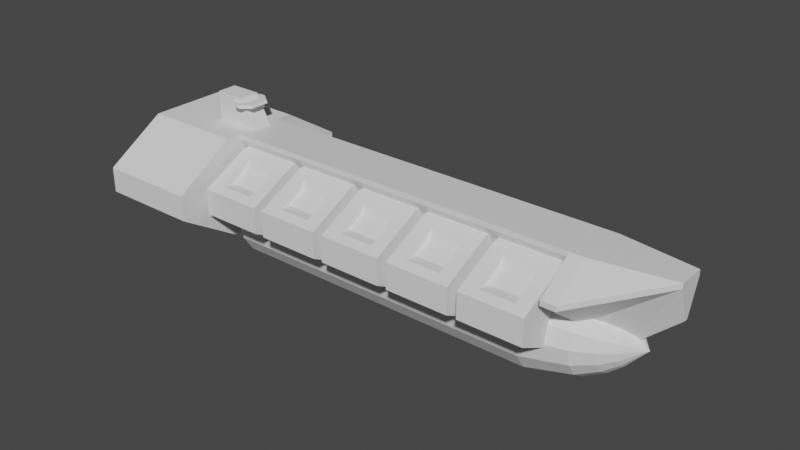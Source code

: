 # Source: civfrigcargo.blend  (saved by Blender 2.91.10; exported with 4.5.12 LTS)
import bpy
from mathutils import Matrix  # noqa: F401  (used for matrix-valued properties, if any)

bpy.ops.wm.read_factory_settings(use_empty=True)
scene = bpy.context.scene
scene.name = 'Scene'

# ---- collections
col_collection = bpy.data.collections.new('Collection'); scene.collection.children.link(col_collection)

# ---- materials (node trees are filled in below, after node groups)
mat_material = bpy.data.materials.new('Material')
mat_material.alpha_threshold = 0.0
mat_material.use_transparent_shadow = False
mat_material.line_color = (0.0, 0.0, 0.0, 1.0)

# ---- material node trees
mat_material.use_nodes = True; mat_material.node_tree.nodes.clear()
_N = mat_material.node_tree.nodes; _L = mat_material.node_tree.links
n0 = _N.new('ShaderNodeOutputMaterial'); n0.name = 'Material Output'; n0.location = (300, 300)
n1 = _N.new('ShaderNodeBsdfPrincipled'); n1.name = 'Principled BSDF'; n1.location = (10, 300)
n1.distribution = 'GGX'
n1.subsurface_method = 'BURLEY'
n1.inputs[2].default_value = 0.4
n1.inputs[3].default_value = 1.45
n1.inputs[27].default_value = (0.0, 0.0, 0.0, 1.0)
n1.inputs[28].default_value = 1.0
_L.new(n1.outputs[0], n0.inputs[0])
n0.is_active_output = True

# ---- world
world_world = bpy.data.worlds.new('World'); scene.world = world_world
world_world.use_nodes = True; world_world.node_tree.nodes.clear()
_N = world_world.node_tree.nodes; _L = world_world.node_tree.links
n0 = _N.new('ShaderNodeOutputWorld'); n0.name = 'World Output'; n0.location = (300, 300)
n1 = _N.new('ShaderNodeBackground'); n1.name = 'Background'; n1.location = (10, 300)
n1.inputs[0].default_value = (0.05088, 0.05088, 0.05088, 1.0)
_L.new(n1.outputs[0], n0.inputs[0])
n0.is_active_output = True
world_world.color = (0.05088, 0.05088, 0.05088)
world_world.use_sun_shadow = False
world_world.sun_shadow_jitter_overblur = 0.0

# ---- meshes
me_cube = bpy.data.meshes.new('Cube')
me_cube.from_pydata([(7.881, 1.0, 2.0), (7.881, -1.0, 2.0), (-7.119, 1.0, 2.0), (-7.119, 1.0, 1.8), (-7.119, -1.0, 2.0), (-7.119, -1.0, 1.8), (-7.119, 0.4, 0.6793), (-7.119, -0.4, 0.6793), (7.319, 1.0, 1.8), (7.319, -1.0, 2.0), (7.319, -1.0, 1.8), (7.319, 1.0, 2.0), (7.319, 0.4, 0.6793), (7.319, -0.4, 0.6793), (7.881, 2.5, 1.0), (7.881, 2.5, 0.8), (7.881, -2.5, 1.0), (7.881, -2.5, 0.8), (7.319, -2.5, 0.8), (7.319, 2.5, 1.0), (7.319, -1.0, -0.3207), (7.881, -1.0, -0.3207), (7.881, 1.0, -0.3207), (7.319, 2.5, 0.8), (7.319, -2.5, 1.0), (7.319, 1.0, -0.3207), (10.84, 0.5341, 2.0), (10.84, 0.5341, 1.8), (10.84, -0.5341, 1.8), (10.84, -0.5341, 2.0), (8.489, -0.25, -1.093), (9.052, -0.125, -1.093), (9.052, 0.125, -1.093), (8.489, 0.25, -1.093), (10.84, -0.06676, 0.5044), (10.84, 0.06676, 0.5044)], [], [(11, 2, 4, 9), (10, 9, 4, 5), (5, 4, 2, 3), (8, 11, 19, 23), (1, 9, 24, 16), (10, 5, 7, 13), (5, 3, 6, 7), (13, 12, 25, 20), (6, 12, 13, 7), (3, 2, 11, 8), (3, 8, 12, 6), (11, 0, 14, 19), (0, 11, 9, 1), (23, 15, 22, 25), (23, 19, 14, 15), (22, 27, 35, 32), (17, 18, 20, 21), (17, 16, 24, 18), (12, 8, 23, 25), (17, 21, 28), (10, 13, 20, 18), (9, 10, 18, 24), (15, 14, 26, 27), (16, 29, 1), (0, 26, 14), (27, 22, 15), (27, 26, 29, 28), (28, 29, 16, 17), (1, 29, 26, 0), (28, 21, 31, 34), (33, 32, 31, 30), (34, 31, 32, 35), (20, 25, 33, 30), (27, 28, 34, 35), (25, 22, 32, 33), (21, 20, 30, 31)])
_uv = me_cube.uv_layers.new(name='UVMap')
_uv.uv.foreach_set('vector', [0.1387, 0.0002164, 0.1387, 0.9997, 0.0002166, 0.9997, 0.0002164, 0.0002165, 0.3875, 0.0002792, 0.4049, 0.000342, 0.4049, 0.9998, 0.3875, 0.9997, 0.8916, 0.5467, 0.9056, 0.5467, 0.9056, 0.6864, 0.8916, 0.6864, 0.5421, 0.5109, 0.5362, 0.4983, 0.6607, 0.5172, 0.6666, 0.5299, 0.4113, 0.4363, 0.4054, 0.3974, 0.5299, 0.3785, 0.5358, 0.4173, 0.3875, 0.0002792, 0.3875, 0.9997, 0.2995, 0.9997, 0.2995, 0.0002792, 0.8916, 0.5467, 0.8916, 0.6864, 0.8133, 0.6444, 0.8133, 0.5886, 0.4054, 0.6876, 0.4422, 0.6456, 0.5223, 0.66, 0.4303, 0.7651, 0.2441, 0.9997, 0.2441, 0.0002792, 0.2995, 0.0002792, 0.2995, 0.9997, 0.1561, 0.9997, 0.1387, 0.9997, 0.1387, 0.0002164, 0.1561, 0.0002792, 0.1561, 0.9997, 0.1561, 0.0002792, 0.2441, 0.0002792, 0.2441, 0.9997, 0.5362, 0.4983, 0.5421, 0.4594, 0.6666, 0.4784, 0.6607, 0.5172, 0.4514, 0.2082, 0.4064, 0.2085, 0.4054, 0.04864, 0.4503, 0.04835, 0.7997, 0.2506, 0.8003, 0.289, 0.6732, 0.31, 0.667, 0.2677, 0.7997, 0.2506, 0.8149, 0.2507, 0.8136, 0.2909, 0.8003, 0.289, 0.9338, 0.2501, 0.7032, 0.1693, 0.7832, 0.1288, 0.9232, 0.1341, 0.799, 0.8065, 0.7986, 0.8451, 0.667, 0.8283, 0.6721, 0.7888, 0.799, 0.8065, 0.8127, 0.8049, 0.8129, 0.845, 0.7986, 0.8451, 0.5373, 0.5996, 0.5421, 0.5109, 0.6666, 0.5299, 0.6048, 0.6451, 0.799, 0.8065, 0.6721, 0.7888, 0.7994, 0.5504, 0.4113, 0.3848, 0.4064, 0.2961, 0.474, 0.2506, 0.5358, 0.3658, 0.4054, 0.3974, 0.4113, 0.3848, 0.5358, 0.3658, 0.5299, 0.3785, 0.8003, 0.289, 0.8136, 0.2909, 0.8149, 0.5462, 0.8015, 0.5425, 0.5358, 0.4173, 0.4157, 0.6451, 0.4113, 0.4363, 0.5421, 0.4594, 0.5465, 0.2506, 0.6666, 0.4784, 0.8015, 0.5425, 0.6732, 0.31, 0.8003, 0.289, 0.7032, 0.1693, 0.6872, 0.1694, 0.6867, 0.08404, 0.7027, 0.08394, 0.7994, 0.5504, 0.8129, 0.5467, 0.8127, 0.8049, 0.799, 0.8065, 0.4503, 0.04835, 0.6867, 0.08404, 0.6872, 0.1694, 0.4514, 0.2082, 0.7027, 0.08394, 0.9338, 0.0002164, 0.9233, 0.1177, 0.7838, 0.1208, 0.5615, 0.7639, 0.5853, 0.7964, 0.5738, 0.8095, 0.5385, 0.7902, 0.7838, 0.1208, 0.9233, 0.1177, 0.9232, 0.1341, 0.7832, 0.1288, 0.4303, 0.7651, 0.5223, 0.66, 0.5615, 0.7639, 0.5385, 0.7902, 0.7032, 0.1693, 0.7027, 0.08394, 0.7838, 0.1208, 0.7832, 0.1288, 0.5578, 0.6529, 0.5853, 0.6809, 0.5853, 0.7964, 0.5615, 0.7639, 0.4594, 0.8248, 0.428, 0.8012, 0.5385, 0.7902, 0.5738, 0.8095])
me_cube.materials.append(mat_material)
me_cube.use_remesh_preserve_volume = False
me_cube.use_remesh_preserve_attributes = False
me_cube.use_mirror_vertex_groups = False
me_cube.update()
me_cube_001 = bpy.data.meshes.new('Cube.001')
me_cube_001.from_pydata([(-11.12, -1.609, -2.0), (-11.12, -4.0, -0.5), (-11.12, -4.0, 0.5), (-11.12, -1.609, 2.0), (-11.12, 4.0, -0.5), (-11.12, 1.609, -2.0), (-11.12, 1.609, 2.0), (-11.12, 4.0, 0.5), (-7.119, -4.0, -0.5), (-7.119, -1.609, -2.0), (-7.119, -1.609, 2.0), (-7.119, -4.0, 0.5), (-7.119, 1.609, -2.0), (-7.119, 4.0, -0.5), (-7.119, 4.0, 0.5), (-7.119, 1.609, 2.0)], [], [(8, 11, 2, 1), (12, 13, 14, 15, 10, 11, 8, 9), (15, 6, 3, 10), (0, 1, 2, 3, 6, 7, 4, 5), (4, 7, 14, 13), (12, 5, 4, 13), (6, 15, 14, 7), (0, 9, 8, 1), (10, 3, 2, 11), (5, 12, 9, 0)])
_uv = me_cube_001.uv_layers.new(name='UVMap')
_uv.uv.foreach_set('vector', [0.6715, 0.2153, 0.7138, 0.2153, 0.7138, 0.3842, 0.6715, 0.3842, 0.8583, 7.745e-05, 0.9775, 7.741e-05, 0.9999, 0.03585, 0.948, 0.1432, 0.833, 0.2153, 0.7138, 0.2153, 0.6913, 0.1796, 0.7432, 0.07225, 0.1359, 0.2153, 0.1359, 0.3842, 7.741e-05, 0.3842, 7.741e-05, 0.2153, 0.7432, 0.5273, 0.6913, 0.42, 0.7138, 0.3842, 0.833, 0.3842, 0.948, 0.4564, 0.9999, 0.5637, 0.9775, 0.5995, 0.8583, 0.5995, 0.2973, 0.3842, 0.2551, 0.3842, 0.2551, 0.2153, 0.2973, 0.2153, 0.4165, 0.2153, 0.4165, 0.3842, 0.2973, 0.3842, 0.2973, 0.2153, 0.1359, 0.3842, 0.1359, 0.2153, 0.2551, 0.2153, 0.2551, 0.3842, 0.5524, 0.3842, 0.5524, 0.2153, 0.6715, 0.2153, 0.6715, 0.3842, 0.833, 0.2153, 0.833, 0.3842, 0.7138, 0.3842, 0.7138, 0.2153, 0.4165, 0.3842, 0.4165, 0.2153, 0.5524, 0.2153, 0.5524, 0.3842])
me_cube_001.use_remesh_fix_poles = True
me_cube_001.use_remesh_preserve_attributes = False
me_cube_001.use_mirror_vertex_groups = False
me_cube_001.update()
me_cube_002 = bpy.data.meshes.new('Cube.002')
me_cube_002.from_pydata([(-8.809, -0.4, 1.764), (-8.809, -0.4, 3.142), (-8.809, 0.4, 1.764), (-8.809, 0.4, 3.142), (-6.809, -0.4, 1.764), (-7.568, -0.4, 3.142), (-6.809, 0.4, 1.764), (-7.568, 0.4, 3.142), (-8.809, -0.4, 2.969), (-8.809, 0.4, 2.969), (-7.473, 0.4, 2.969), (-7.473, -0.4, 2.969), (-8.809, 0.4, 2.854), (-7.41, 0.4, 2.854), (-7.41, -0.4, 2.854), (-8.809, -0.4, 2.854), (-7.594, 0.4, 1.764), (-8.055, 0.4, 3.142), (-7.594, -0.4, 1.764), (-8.055, -0.4, 3.142), (-7.997, -0.4, 2.969), (-7.997, 0.4, 2.969), (-7.959, 0.4, 2.854), (-7.959, -0.4, 2.854), (-7.692, 0.7, 2.969), (-7.473, 0.7, 2.969), (-7.41, 0.7, 2.854), (-7.654, 0.7, 2.854), (-7.073, 0.4, 2.969), (-7.01, 0.4, 2.854), (-7.473, -0.7, 2.969), (-7.41, -0.7, 2.854), (-7.073, -0.4, 2.969), (-7.01, -0.4, 2.854), (-7.692, -0.7, 2.969), (-7.654, -0.7, 2.854)], [], [(8, 1, 3, 9), (21, 17, 7, 10), (10, 7, 5, 11), (20, 19, 1, 8), (16, 6, 4, 18), (17, 3, 1, 19), (23, 20, 8, 15), (14, 13, 29, 33), (10, 28, 25), (15, 8, 9, 12), (0, 15, 12, 2), (16, 22, 13, 6), (6, 13, 14, 4), (18, 23, 15, 0), (29, 28, 32, 33), (11, 20, 34, 30), (22, 21, 24, 27), (10, 11, 32, 28), (4, 14, 23, 18), (2, 12, 22, 16), (12, 9, 21, 22), (14, 33, 31), (7, 17, 19, 5), (2, 16, 18, 0), (11, 5, 19, 20), (9, 3, 17, 21), (27, 24, 25, 26), (26, 25, 28, 29), (21, 10, 25, 24), (13, 22, 27, 26), (29, 13, 26), (30, 31, 33, 32), (31, 30, 34, 35), (20, 23, 35, 34), (32, 11, 30), (23, 14, 31, 35)])
_uv = me_cube_002.uv_layers.new(name='UVMap')
_uv.uv.foreach_set('vector', [0.5937, 0.0, 0.625, 0.0, 0.625, 0.25, 0.5937, 0.25, 0.5937, 0.4019, 0.625, 0.4019, 0.625, 0.5, 0.5937, 0.5, 0.5937, 0.5, 0.625, 0.5, 0.625, 0.75, 0.5937, 0.75, 0.5937, 0.8481, 0.625, 0.8481, 0.625, 1.0, 0.5937, 1.0, 0.2769, 0.5, 0.375, 0.5, 0.375, 0.75, 0.2769, 0.75, 0.7231, 0.5, 0.875, 0.5, 0.875, 0.75, 0.7231, 0.75, 0.5729, 0.8481, 0.5937, 0.8481, 0.5937, 1.0, 0.5729, 1.0, 0.5729, 0.75, 0.5729, 0.5, 0.5729, 0.5, 0.5729, 0.75, 0.5937, 0.5, 0.5937, 0.5, 0.5937, 0.5, 0.5729, 0.0, 0.5937, 0.0, 0.5937, 0.25, 0.5729, 0.25, 0.375, 0.0, 0.5729, 0.0, 0.5729, 0.25, 0.375, 0.25, 0.375, 0.4019, 0.5729, 0.4019, 0.5729, 0.5, 0.375, 0.5, 0.375, 0.5, 0.5729, 0.5, 0.5729, 0.75, 0.375, 0.75, 0.375, 0.8481, 0.5729, 0.8481, 0.5729, 1.0, 0.375, 1.0, 0.5729, 0.5, 0.5937, 0.5, 0.5937, 0.75, 0.5729, 0.75, 0.5937, 0.75, 0.5937, 0.8481, 0.5937, 0.8481, 0.5937, 0.75, 0.5729, 0.4019, 0.5937, 0.4019, 0.5937, 0.4019, 0.5729, 0.4019, 0.5937, 0.5, 0.5937, 0.75, 0.5937, 0.75, 0.5937, 0.5, 0.375, 0.75, 0.5729, 0.75, 0.5729, 0.8481, 0.375, 0.8481, 0.375, 0.25, 0.5729, 0.25, 0.5729, 0.4019, 0.375, 0.4019, 0.5729, 0.25, 0.5937, 0.25, 0.5937, 0.4019, 0.5729, 0.4019, 0.5729, 0.75, 0.5729, 0.75, 0.5729, 0.75, 0.625, 0.5, 0.7231, 0.5, 0.7231, 0.75, 0.625, 0.75, 0.125, 0.5, 0.2769, 0.5, 0.2769, 0.75, 0.125, 0.75, 0.5937, 0.75, 0.625, 0.75, 0.625, 0.8481, 0.5937, 0.8481, 0.5937, 0.25, 0.625, 0.25, 0.625, 0.4019, 0.5937, 0.4019, 0.5729, 0.4019, 0.5937, 0.4019, 0.5937, 0.5, 0.5729, 0.5, 0.5729, 0.5, 0.5937, 0.5, 0.5937, 0.5, 0.5729, 0.5, 0.5937, 0.4019, 0.5937, 0.5, 0.5937, 0.5, 0.5937, 0.4019, 0.5729, 0.5, 0.5729, 0.4019, 0.5729, 0.4019, 0.5729, 0.5, 0.5729, 0.5, 0.5729, 0.5, 0.5729, 0.5, 0.5937, 0.75, 0.5729, 0.75, 0.5729, 0.75, 0.5937, 0.75, 0.5729, 0.75, 0.5937, 0.75, 0.5937, 0.8481, 0.5729, 0.8481, 0.5937, 0.8481, 0.5729, 0.8481, 0.5729, 0.8481, 0.5937, 0.8481, 0.5937, 0.75, 0.5937, 0.75, 0.5937, 0.75, 0.5729, 0.8481, 0.5729, 0.75, 0.5729, 0.75, 0.5729, 0.8481])
me_cube_002.use_remesh_fix_poles = True
me_cube_002.use_remesh_preserve_attributes = False
me_cube_002.use_mirror_vertex_groups = False
me_cube_002.update()
me_cube_003 = bpy.data.meshes.new('Cube.003')
me_cube_003.from_pydata([(-6.869, -1.026, -1.5), (-6.869, -3.0, -0.5128), (-6.869, -3.0, 0.5128), (-6.869, -1.026, 1.5), (-6.869, 3.0, -0.5128), (-6.869, 1.026, -1.5), (-6.869, 1.026, 1.5), (-6.869, 3.0, 0.5128), (-4.369, -3.0, -0.5128), (-4.369, -1.026, -1.5), (-4.369, -1.026, 1.5), (-4.369, -3.0, 0.5128), (-4.369, 1.026, -1.5), (-4.369, 3.0, -0.5128), (-4.369, 3.0, 0.5128), (-4.369, 1.026, 1.5), (-4.924, 1.026, -1.5), (-6.313, 1.026, -1.5), (-6.313, 3.0, -0.5128), (-4.924, 3.0, -0.5128), (-6.313, 1.026, 1.5), (-4.924, 1.026, 1.5), (-4.924, 3.0, 0.5128), (-6.313, 3.0, 0.5128), (-6.313, -1.026, -1.5), (-4.924, -1.026, -1.5), (-4.924, -3.0, -0.5128), (-6.313, -3.0, -0.5128), (-4.924, -1.026, 1.5), (-6.313, -1.026, 1.5), (-6.313, -3.0, 0.5128), (-4.924, -3.0, 0.5128), (-4.369, -2.671, 0.6773), (-4.369, -1.355, 1.335), (-6.869, -1.355, 1.335), (-6.869, -2.671, 0.6773), (-4.924, -1.355, 1.335), (-4.924, -2.671, 0.6773), (-6.313, -1.355, 1.335), (-6.313, -2.671, 0.6773), (-6.869, -2.671, -0.6773), (-6.869, -1.355, -1.335), (-4.369, -1.355, -1.335), (-4.369, -2.671, -0.6773), (-6.313, -1.355, -1.335), (-6.313, -2.671, -0.6773), (-4.924, -1.355, -1.335), (-4.924, -2.671, -0.6773), (-6.869, 2.671, 0.6773), (-6.869, 1.355, 1.335), (-4.369, 1.355, 1.335), (-4.369, 2.671, 0.6773), (-6.313, 1.355, 1.335), (-6.313, 2.671, 0.6773), (-4.924, 1.355, 1.335), (-4.924, 2.671, 0.6773), (-4.369, 2.671, -0.6773), (-4.369, 1.355, -1.335), (-6.869, 1.355, -1.335), (-6.869, 2.671, -0.6773), (-4.924, 1.355, -1.335), (-4.924, 2.671, -0.6773), (-6.313, 1.355, -1.335), (-6.313, 2.671, -0.6773), (-4.924, 2.218, 0.6243), (-4.924, 1.584, 0.9412), (-6.313, 2.218, 0.6243), (-6.313, 1.584, 0.9412), (-6.313, -2.218, 0.6243), (-6.313, -1.584, 0.9412), (-4.924, -2.218, 0.6243), (-4.924, -1.584, 0.9412), (-4.924, -2.218, -0.6243), (-4.924, -1.584, -0.9412), (-6.313, -2.218, -0.6243), (-6.313, -1.584, -0.9412), (-6.313, 2.218, -0.6243), (-6.313, 1.584, -0.9412), (-4.924, 2.218, -0.6243), (-4.924, 1.584, -0.9412), (-3.994, -1.026, -1.5), (-3.994, -3.0, -0.5128), (-3.994, -3.0, 0.5128), (-3.994, -1.026, 1.5), (-3.994, 3.0, -0.5128), (-3.994, 1.026, -1.5), (-3.994, 1.026, 1.5), (-3.994, 3.0, 0.5128), (-1.494, -3.0, -0.5128), (-1.494, -1.026, -1.5), (-1.494, -1.026, 1.5), (-1.494, -3.0, 0.5128), (-1.494, 1.026, -1.5), (-1.494, 3.0, -0.5128), (-1.494, 3.0, 0.5128), (-1.494, 1.026, 1.5), (-2.049, 1.026, -1.5), (-3.438, 1.026, -1.5), (-3.438, 3.0, -0.5128), (-2.049, 3.0, -0.5128), (-3.438, 1.026, 1.5), (-2.049, 1.026, 1.5), (-2.049, 3.0, 0.5128), (-3.438, 3.0, 0.5128), (-3.438, -1.026, -1.5), (-2.049, -1.026, -1.5), (-2.049, -3.0, -0.5128), (-3.438, -3.0, -0.5128), (-2.049, -1.026, 1.5), (-3.438, -1.026, 1.5), (-3.438, -3.0, 0.5128), (-2.049, -3.0, 0.5128), (-1.494, -2.671, 0.6773), (-1.494, -1.355, 1.335), (-3.994, -1.355, 1.335), (-3.994, -2.671, 0.6773), (-2.049, -1.355, 1.335), (-2.049, -2.671, 0.6773), (-3.438, -1.355, 1.335), (-3.438, -2.671, 0.6773), (-3.994, -2.671, -0.6773), (-3.994, -1.355, -1.335), (-1.494, -1.355, -1.335), (-1.494, -2.671, -0.6773), (-3.438, -1.355, -1.335), (-3.438, -2.671, -0.6773), (-2.049, -1.355, -1.335), (-2.049, -2.671, -0.6773), (-3.994, 2.671, 0.6773), (-3.994, 1.355, 1.335), (-1.494, 1.355, 1.335), (-1.494, 2.671, 0.6773), (-3.438, 1.355, 1.335), (-3.438, 2.671, 0.6773), (-2.049, 1.355, 1.335), (-2.049, 2.671, 0.6773), (-1.494, 2.671, -0.6773), (-1.494, 1.355, -1.335), (-3.994, 1.355, -1.335), (-3.994, 2.671, -0.6773), (-2.049, 1.355, -1.335), (-2.049, 2.671, -0.6773), (-3.438, 1.355, -1.335), (-3.438, 2.671, -0.6773), (-2.049, 2.218, 0.6243), (-2.049, 1.584, 0.9412), (-3.438, 2.218, 0.6243), (-3.438, 1.584, 0.9412), (-3.438, -2.218, 0.6243), (-3.438, -1.584, 0.9412), (-2.049, -2.218, 0.6243), (-2.049, -1.584, 0.9412), (-2.049, -2.218, -0.6243), (-2.049, -1.584, -0.9412), (-3.438, -2.218, -0.6243), (-3.438, -1.584, -0.9412), (-3.438, 2.218, -0.6243), (-3.438, 1.584, -0.9412), (-2.049, 2.218, -0.6243), (-2.049, 1.584, -0.9412), (-1.119, -1.026, -1.5), (-1.119, -3.0, -0.5128), (-1.119, -3.0, 0.5128), (-1.119, -1.026, 1.5), (-1.119, 3.0, -0.5128), (-1.119, 1.026, -1.5), (-1.119, 1.026, 1.5), (-1.119, 3.0, 0.5128), (1.381, -3.0, -0.5128), (1.381, -1.026, -1.5), (1.381, -1.026, 1.5), (1.381, -3.0, 0.5128), (1.381, 1.026, -1.5), (1.381, 3.0, -0.5128), (1.381, 3.0, 0.5128), (1.381, 1.026, 1.5), (0.8258, 1.026, -1.5), (-0.563, 1.026, -1.5), (-0.563, 3.0, -0.5128), (0.8258, 3.0, -0.5128), (-0.563, 1.026, 1.5), (0.8258, 1.026, 1.5), (0.8258, 3.0, 0.5128), (-0.563, 3.0, 0.5128), (-0.563, -1.026, -1.5), (0.8258, -1.026, -1.5), (0.8258, -3.0, -0.5128), (-0.563, -3.0, -0.5128), (0.8258, -1.026, 1.5), (-0.563, -1.026, 1.5), (-0.563, -3.0, 0.5128), (0.8258, -3.0, 0.5128), (1.381, -2.671, 0.6773), (1.381, -1.355, 1.335), (-1.119, -1.355, 1.335), (-1.119, -2.671, 0.6773), (0.8258, -1.355, 1.335), (0.8258, -2.671, 0.6773), (-0.563, -1.355, 1.335), (-0.563, -2.671, 0.6773), (-1.119, -2.671, -0.6773), (-1.119, -1.355, -1.335), (1.381, -1.355, -1.335), (1.381, -2.671, -0.6773), (-0.563, -1.355, -1.335), (-0.563, -2.671, -0.6773), (0.8258, -1.355, -1.335), (0.8258, -2.671, -0.6773), (-1.119, 2.671, 0.6773), (-1.119, 1.355, 1.335), (1.381, 1.355, 1.335), (1.381, 2.671, 0.6773), (-0.563, 1.355, 1.335), (-0.563, 2.671, 0.6773), (0.8258, 1.355, 1.335), (0.8258, 2.671, 0.6773), (1.381, 2.671, -0.6773), (1.381, 1.355, -1.335), (-1.119, 1.355, -1.335), (-1.119, 2.671, -0.6773), (0.8258, 1.355, -1.335), (0.8258, 2.671, -0.6773), (-0.563, 1.355, -1.335), (-0.563, 2.671, -0.6773), (0.8258, 2.218, 0.6243), (0.8258, 1.584, 0.9412), (-0.563, 2.218, 0.6243), (-0.563, 1.584, 0.9412), (-0.563, -2.218, 0.6243), (-0.563, -1.584, 0.9412), (0.8258, -2.218, 0.6243), (0.8258, -1.584, 0.9412), (0.8258, -2.218, -0.6243), (0.8258, -1.584, -0.9412), (-0.563, -2.218, -0.6243), (-0.563, -1.584, -0.9412), (-0.563, 2.218, -0.6243), (-0.563, 1.584, -0.9412), (0.8258, 2.218, -0.6243), (0.8258, 1.584, -0.9412), (1.756, -1.026, -1.5), (1.756, -3.0, -0.5128), (1.756, -3.0, 0.5128), (1.756, -1.026, 1.5), (1.756, 3.0, -0.5128), (1.756, 1.026, -1.5), (1.756, 1.026, 1.5), (1.756, 3.0, 0.5128), (4.256, -3.0, -0.5128), (4.256, -1.026, -1.5), (4.256, -1.026, 1.5), (4.256, -3.0, 0.5128), (4.256, 1.026, -1.5), (4.256, 3.0, -0.5128), (4.256, 3.0, 0.5128), (4.256, 1.026, 1.5), (3.701, 1.026, -1.5), (2.312, 1.026, -1.5), (2.312, 3.0, -0.5128), (3.701, 3.0, -0.5128), (2.312, 1.026, 1.5), (3.701, 1.026, 1.5), (3.701, 3.0, 0.5128), (2.312, 3.0, 0.5128), (2.312, -1.026, -1.5), (3.701, -1.026, -1.5), (3.701, -3.0, -0.5128), (2.312, -3.0, -0.5128), (3.701, -1.026, 1.5), (2.312, -1.026, 1.5), (2.312, -3.0, 0.5128), (3.701, -3.0, 0.5128), (4.256, -2.671, 0.6773), (4.256, -1.355, 1.335), (1.756, -1.355, 1.335), (1.756, -2.671, 0.6773), (3.701, -1.355, 1.335), (3.701, -2.671, 0.6773), (2.312, -1.355, 1.335), (2.312, -2.671, 0.6773), (1.756, -2.671, -0.6773), (1.756, -1.355, -1.335), (4.256, -1.355, -1.335), (4.256, -2.671, -0.6773), (2.312, -1.355, -1.335), (2.312, -2.671, -0.6773), (3.701, -1.355, -1.335), (3.701, -2.671, -0.6773), (1.756, 2.671, 0.6773), (1.756, 1.355, 1.335), (4.256, 1.355, 1.335), (4.256, 2.671, 0.6773), (2.312, 1.355, 1.335), (2.312, 2.671, 0.6773), (3.701, 1.355, 1.335), (3.701, 2.671, 0.6773), (4.256, 2.671, -0.6773), (4.256, 1.355, -1.335), (1.756, 1.355, -1.335), (1.756, 2.671, -0.6773), (3.701, 1.355, -1.335), (3.701, 2.671, -0.6773), (2.312, 1.355, -1.335), (2.312, 2.671, -0.6773), (3.701, 2.218, 0.6243), (3.701, 1.584, 0.9412), (2.312, 2.218, 0.6243), (2.312, 1.584, 0.9412), (2.312, -2.218, 0.6243), (2.312, -1.584, 0.9412), (3.701, -2.218, 0.6243), (3.701, -1.584, 0.9412), (3.701, -2.218, -0.6243), (3.701, -1.584, -0.9412), (2.312, -2.218, -0.6243), (2.312, -1.584, -0.9412), (2.312, 2.218, -0.6243), (2.312, 1.584, -0.9412), (3.701, 2.218, -0.6243), (3.701, 1.584, -0.9412), (4.631, -1.026, -1.5), (4.631, -3.0, -0.5128), (4.631, -3.0, 0.5128), (4.631, -1.026, 1.5), (4.631, 3.0, -0.5128), (4.631, 1.026, -1.5), (4.631, 1.026, 1.5), (4.631, 3.0, 0.5128), (7.131, -3.0, -0.5128), (7.131, -1.026, -1.5), (7.131, -1.026, 1.5), (7.131, -3.0, 0.5128), (7.131, 1.026, -1.5), (7.131, 3.0, -0.5128), (7.131, 3.0, 0.5128), (7.131, 1.026, 1.5), (6.576, 1.026, -1.5), (5.187, 1.026, -1.5), (5.187, 3.0, -0.5128), (6.576, 3.0, -0.5128), (5.187, 1.026, 1.5), (6.576, 1.026, 1.5), (6.576, 3.0, 0.5128), (5.187, 3.0, 0.5128), (5.187, -1.026, -1.5), (6.576, -1.026, -1.5), (6.576, -3.0, -0.5128), (5.187, -3.0, -0.5128), (6.576, -1.026, 1.5), (5.187, -1.026, 1.5), (5.187, -3.0, 0.5128), (6.576, -3.0, 0.5128), (7.131, -2.671, 0.6773), (7.131, -1.355, 1.335), (4.631, -1.355, 1.335), (4.631, -2.671, 0.6773), (6.576, -1.355, 1.335), (6.576, -2.671, 0.6773), (5.187, -1.355, 1.335), (5.187, -2.671, 0.6773), (4.631, -2.671, -0.6773), (4.631, -1.355, -1.335), (7.131, -1.355, -1.335), (7.131, -2.671, -0.6773), (5.187, -1.355, -1.335), (5.187, -2.671, -0.6773), (6.576, -1.355, -1.335), (6.576, -2.671, -0.6773), (4.631, 2.671, 0.6773), (4.631, 1.355, 1.335), (7.131, 1.355, 1.335), (7.131, 2.671, 0.6773), (5.187, 1.355, 1.335), (5.187, 2.671, 0.6773), (6.576, 1.355, 1.335), (6.576, 2.671, 0.6773), (7.131, 2.671, -0.6773), (7.131, 1.355, -1.335), (4.631, 1.355, -1.335), (4.631, 2.671, -0.6773), (6.576, 1.355, -1.335), (6.576, 2.671, -0.6773), (5.187, 1.355, -1.335), (5.187, 2.671, -0.6773), (6.576, 2.218, 0.6243), (6.576, 1.584, 0.9412), (5.187, 2.218, 0.6243), (5.187, 1.584, 0.9412), (5.187, -2.218, 0.6243), (5.187, -1.584, 0.9412), (6.576, -2.218, 0.6243), (6.576, -1.584, 0.9412), (6.576, -2.218, -0.6243), (6.576, -1.584, -0.9412), (5.187, -2.218, -0.6243), (5.187, -1.584, -0.9412), (5.187, 2.218, -0.6243), (5.187, 1.584, -0.9412), (6.576, 2.218, -0.6243), (6.576, 1.584, -0.9412)], [], [(27, 30, 2, 1), (12, 57, 56, 13, 14, 51, 50, 15, 10, 33, 32, 11, 8, 43, 42, 9), (20, 6, 3, 29), (0, 41, 40, 1, 2, 35, 34, 3, 6, 49, 48, 7, 4, 59, 58, 5), (19, 22, 14, 13), (63, 59, 4, 18), (55, 51, 14, 22), (47, 43, 8, 26), (39, 35, 2, 30), (16, 12, 9, 25), (5, 17, 24, 0), (17, 16, 25, 24), (32, 37, 31, 11), (37, 39, 30, 31), (40, 45, 27, 1), (45, 47, 26, 27), (48, 53, 23, 7), (53, 55, 22, 23), (56, 61, 19, 13), (61, 63, 18, 19), (4, 7, 23, 18), (18, 23, 22, 19), (15, 21, 28, 10), (21, 20, 29, 28), (8, 11, 31, 26), (26, 31, 30, 27), (28, 29, 38, 36), (10, 28, 36, 33), (29, 3, 34, 38), (24, 25, 46, 44), (0, 24, 44, 41), (25, 9, 42, 46), (20, 21, 54, 52), (6, 20, 52, 49), (21, 15, 50, 54), (16, 17, 62, 60), (12, 16, 60, 57), (17, 5, 58, 62), (55, 53, 66, 64), (64, 66, 67, 65), (65, 67, 52, 54), (39, 37, 70, 68), (68, 70, 71, 69), (69, 71, 36, 38), (47, 45, 74, 72), (72, 74, 75, 73), (73, 75, 44, 46), (63, 61, 78, 76), (76, 78, 79, 77), (77, 79, 60, 62), (35, 39, 38, 34), (39, 68, 69, 38), (70, 37, 36, 71), (37, 32, 33, 36), (41, 44, 45, 40), (44, 75, 74, 45), (59, 63, 62, 58), (63, 76, 77, 62), (49, 52, 53, 48), (52, 67, 66, 53), (51, 55, 54, 50), (55, 64, 65, 54), (78, 61, 60, 79), (61, 56, 57, 60), (43, 47, 46, 42), (47, 72, 73, 46), (107, 110, 82, 81), (92, 137, 136, 93, 94, 131, 130, 95, 90, 113, 112, 91, 88, 123, 122, 89), (100, 86, 83, 109), (80, 121, 120, 81, 82, 115, 114, 83, 86, 129, 128, 87, 84, 139, 138, 85), (99, 102, 94, 93), (143, 139, 84, 98), (135, 131, 94, 102), (127, 123, 88, 106), (119, 115, 82, 110), (96, 92, 89, 105), (85, 97, 104, 80), (97, 96, 105, 104), (112, 117, 111, 91), (117, 119, 110, 111), (120, 125, 107, 81), (125, 127, 106, 107), (128, 133, 103, 87), (133, 135, 102, 103), (136, 141, 99, 93), (141, 143, 98, 99), (84, 87, 103, 98), (98, 103, 102, 99), (95, 101, 108, 90), (101, 100, 109, 108), (88, 91, 111, 106), (106, 111, 110, 107), (108, 109, 118, 116), (90, 108, 116, 113), (109, 83, 114, 118), (104, 105, 126, 124), (80, 104, 124, 121), (105, 89, 122, 126), (100, 101, 134, 132), (86, 100, 132, 129), (101, 95, 130, 134), (96, 97, 142, 140), (92, 96, 140, 137), (97, 85, 138, 142), (135, 133, 146, 144), (144, 146, 147, 145), (145, 147, 132, 134), (119, 117, 150, 148), (148, 150, 151, 149), (149, 151, 116, 118), (127, 125, 154, 152), (152, 154, 155, 153), (153, 155, 124, 126), (143, 141, 158, 156), (156, 158, 159, 157), (157, 159, 140, 142), (115, 119, 118, 114), (119, 148, 149, 118), (150, 117, 116, 151), (117, 112, 113, 116), (121, 124, 125, 120), (124, 155, 154, 125), (139, 143, 142, 138), (143, 156, 157, 142), (129, 132, 133, 128), (132, 147, 146, 133), (131, 135, 134, 130), (135, 144, 145, 134), (158, 141, 140, 159), (141, 136, 137, 140), (123, 127, 126, 122), (127, 152, 153, 126), (187, 190, 162, 161), (172, 217, 216, 173, 174, 211, 210, 175, 170, 193, 192, 171, 168, 203, 202, 169), (180, 166, 163, 189), (160, 201, 200, 161, 162, 195, 194, 163, 166, 209, 208, 167, 164, 219, 218, 165), (179, 182, 174, 173), (223, 219, 164, 178), (215, 211, 174, 182), (207, 203, 168, 186), (199, 195, 162, 190), (176, 172, 169, 185), (165, 177, 184, 160), (177, 176, 185, 184), (192, 197, 191, 171), (197, 199, 190, 191), (200, 205, 187, 161), (205, 207, 186, 187), (208, 213, 183, 167), (213, 215, 182, 183), (216, 221, 179, 173), (221, 223, 178, 179), (164, 167, 183, 178), (178, 183, 182, 179), (175, 181, 188, 170), (181, 180, 189, 188), (168, 171, 191, 186), (186, 191, 190, 187), (188, 189, 198, 196), (170, 188, 196, 193), (189, 163, 194, 198), (184, 185, 206, 204), (160, 184, 204, 201), (185, 169, 202, 206), (180, 181, 214, 212), (166, 180, 212, 209), (181, 175, 210, 214), (176, 177, 222, 220), (172, 176, 220, 217), (177, 165, 218, 222), (215, 213, 226, 224), (224, 226, 227, 225), (225, 227, 212, 214), (199, 197, 230, 228), (228, 230, 231, 229), (229, 231, 196, 198), (207, 205, 234, 232), (232, 234, 235, 233), (233, 235, 204, 206), (223, 221, 238, 236), (236, 238, 239, 237), (237, 239, 220, 222), (195, 199, 198, 194), (199, 228, 229, 198), (230, 197, 196, 231), (197, 192, 193, 196), (201, 204, 205, 200), (204, 235, 234, 205), (219, 223, 222, 218), (223, 236, 237, 222), (209, 212, 213, 208), (212, 227, 226, 213), (211, 215, 214, 210), (215, 224, 225, 214), (238, 221, 220, 239), (221, 216, 217, 220), (203, 207, 206, 202), (207, 232, 233, 206), (267, 270, 242, 241), (252, 297, 296, 253, 254, 291, 290, 255, 250, 273, 272, 251, 248, 283, 282, 249), (260, 246, 243, 269), (240, 281, 280, 241, 242, 275, 274, 243, 246, 289, 288, 247, 244, 299, 298, 245), (259, 262, 254, 253), (303, 299, 244, 258), (295, 291, 254, 262), (287, 283, 248, 266), (279, 275, 242, 270), (256, 252, 249, 265), (245, 257, 264, 240), (257, 256, 265, 264), (272, 277, 271, 251), (277, 279, 270, 271), (280, 285, 267, 241), (285, 287, 266, 267), (288, 293, 263, 247), (293, 295, 262, 263), (296, 301, 259, 253), (301, 303, 258, 259), (244, 247, 263, 258), (258, 263, 262, 259), (255, 261, 268, 250), (261, 260, 269, 268), (248, 251, 271, 266), (266, 271, 270, 267), (268, 269, 278, 276), (250, 268, 276, 273), (269, 243, 274, 278), (264, 265, 286, 284), (240, 264, 284, 281), (265, 249, 282, 286), (260, 261, 294, 292), (246, 260, 292, 289), (261, 255, 290, 294), (256, 257, 302, 300), (252, 256, 300, 297), (257, 245, 298, 302), (295, 293, 306, 304), (304, 306, 307, 305), (305, 307, 292, 294), (279, 277, 310, 308), (308, 310, 311, 309), (309, 311, 276, 278), (287, 285, 314, 312), (312, 314, 315, 313), (313, 315, 284, 286), (303, 301, 318, 316), (316, 318, 319, 317), (317, 319, 300, 302), (275, 279, 278, 274), (279, 308, 309, 278), (310, 277, 276, 311), (277, 272, 273, 276), (281, 284, 285, 280), (284, 315, 314, 285), (299, 303, 302, 298), (303, 316, 317, 302), (289, 292, 293, 288), (292, 307, 306, 293), (291, 295, 294, 290), (295, 304, 305, 294), (318, 301, 300, 319), (301, 296, 297, 300), (283, 287, 286, 282), (287, 312, 313, 286), (347, 350, 322, 321), (332, 377, 376, 333, 334, 371, 370, 335, 330, 353, 352, 331, 328, 363, 362, 329), (340, 326, 323, 349), (320, 361, 360, 321, 322, 355, 354, 323, 326, 369, 368, 327, 324, 379, 378, 325), (339, 342, 334, 333), (383, 379, 324, 338), (375, 371, 334, 342), (367, 363, 328, 346), (359, 355, 322, 350), (336, 332, 329, 345), (325, 337, 344, 320), (337, 336, 345, 344), (352, 357, 351, 331), (357, 359, 350, 351), (360, 365, 347, 321), (365, 367, 346, 347), (368, 373, 343, 327), (373, 375, 342, 343), (376, 381, 339, 333), (381, 383, 338, 339), (324, 327, 343, 338), (338, 343, 342, 339), (335, 341, 348, 330), (341, 340, 349, 348), (328, 331, 351, 346), (346, 351, 350, 347), (348, 349, 358, 356), (330, 348, 356, 353), (349, 323, 354, 358), (344, 345, 366, 364), (320, 344, 364, 361), (345, 329, 362, 366), (340, 341, 374, 372), (326, 340, 372, 369), (341, 335, 370, 374), (336, 337, 382, 380), (332, 336, 380, 377), (337, 325, 378, 382), (375, 373, 386, 384), (384, 386, 387, 385), (385, 387, 372, 374), (359, 357, 390, 388), (388, 390, 391, 389), (389, 391, 356, 358), (367, 365, 394, 392), (392, 394, 395, 393), (393, 395, 364, 366), (383, 381, 398, 396), (396, 398, 399, 397), (397, 399, 380, 382), (355, 359, 358, 354), (359, 388, 389, 358), (390, 357, 356, 391), (357, 352, 353, 356), (361, 364, 365, 360), (364, 395, 394, 365), (379, 383, 382, 378), (383, 396, 397, 382), (369, 372, 373, 368), (372, 387, 386, 373), (371, 375, 374, 370), (375, 384, 385, 374), (398, 381, 380, 399), (381, 376, 377, 380), (363, 367, 366, 362), (367, 392, 393, 366)])
_uv = me_cube_003.uv_layers.new(name='UVMap')
_uv.uv.foreach_set('vector', [0.03723, 0.9314, 0.03723, 0.9998, 0.0001565, 0.9998, 0.0001566, 0.9314, 0.4359, 0.2006, 0.4578, 0.2116, 0.5456, 0.2555, 0.5676, 0.2665, 0.5676, 0.3349, 0.5456, 0.3459, 0.4578, 0.3898, 0.4359, 0.4008, 0.299, 0.4008, 0.2771, 0.3898, 0.1892, 0.3459, 0.1673, 0.3349, 0.1673, 0.2665, 0.1892, 0.2555, 0.2771, 0.2116, 0.299, 0.2006, 0.03723, 0.2843, 0.0001564, 0.2843, 0.0001564, 0.1474, 0.03723, 0.1474, 0.299, 0.2003, 0.2771, 0.1893, 0.1892, 0.1454, 0.1673, 0.1344, 0.1673, 0.06603, 0.1892, 0.05505, 0.2771, 0.01113, 0.299, 0.0001563, 0.4359, 0.0001563, 0.4578, 0.01113, 0.5456, 0.05505, 0.5676, 0.06603, 0.5676, 0.1344, 0.5456, 0.1454, 0.4578, 0.1893, 0.4359, 0.2003, 0.1299, 0.5, 0.1299, 0.4316, 0.167, 0.4316, 0.167, 0.5, 0.03723, 0.5245, 0.0001564, 0.5245, 0.0001563, 0.5, 0.03723, 0.5, 0.1299, 0.407, 0.167, 0.407, 0.167, 0.4316, 0.1299, 0.4316, 0.1299, 0.9069, 0.167, 0.9069, 0.167, 0.9314, 0.1299, 0.9314, 0.03723, 0.0247, 0.0001563, 0.0247, 0.0001563, 0.0001563, 0.03723, 0.0001564, 0.1299, 0.6473, 0.167, 0.6473, 0.167, 0.7841, 0.1299, 0.7841, 0.0001565, 0.6473, 0.03723, 0.6473, 0.03723, 0.7841, 0.0001565, 0.7841, 0.03723, 0.6473, 0.1299, 0.6473, 0.1299, 0.7841, 0.03723, 0.7841, 0.167, 0.0247, 0.1299, 0.0247, 0.1299, 0.0001563, 0.167, 0.0001563, 0.1299, 0.0247, 0.03723, 0.0247, 0.03723, 0.0001564, 0.1299, 0.0001563, 0.0001565, 0.9069, 0.03723, 0.9069, 0.03723, 0.9314, 0.0001566, 0.9314, 0.03723, 0.9069, 0.1299, 0.9069, 0.1299, 0.9314, 0.03723, 0.9314, 0.0001564, 0.407, 0.03723, 0.407, 0.03723, 0.4316, 0.0001564, 0.4316, 0.03723, 0.407, 0.1299, 0.407, 0.1299, 0.4316, 0.03723, 0.4316, 0.167, 0.5245, 0.1299, 0.5245, 0.1299, 0.5, 0.167, 0.5, 0.1299, 0.5245, 0.03723, 0.5245, 0.03723, 0.5, 0.1299, 0.5, 0.0001563, 0.5, 0.0001564, 0.4316, 0.03723, 0.4316, 0.03723, 0.5, 0.03723, 0.5, 0.03723, 0.4316, 0.1299, 0.4316, 0.1299, 0.5, 0.167, 0.2843, 0.1299, 0.2843, 0.1299, 0.1474, 0.167, 0.1474, 0.1299, 0.2843, 0.03723, 0.2843, 0.03723, 0.1474, 0.1299, 0.1474, 0.167, 0.9314, 0.167, 0.9998, 0.1299, 0.9998, 0.1299, 0.9314, 0.1299, 0.9314, 0.1299, 0.9998, 0.03723, 0.9998, 0.03723, 0.9314, 0.1299, 0.1474, 0.03723, 0.1474, 0.03723, 0.1229, 0.1299, 0.1229, 0.167, 0.1474, 0.1299, 0.1474, 0.1299, 0.1229, 0.167, 0.1229, 0.03723, 0.1474, 0.0001564, 0.1474, 0.0001564, 0.1229, 0.03723, 0.1229, 0.03723, 0.7841, 0.1299, 0.7841, 0.1299, 0.8087, 0.03723, 0.8087, 0.0001565, 0.7841, 0.03723, 0.7841, 0.03723, 0.8087, 0.0001565, 0.8087, 0.1299, 0.7841, 0.167, 0.7841, 0.167, 0.8087, 0.1299, 0.8087, 0.03723, 0.2843, 0.1299, 0.2843, 0.1299, 0.3088, 0.03723, 0.3088, 0.0001564, 0.2843, 0.03723, 0.2843, 0.03723, 0.3088, 0.0001564, 0.3088, 0.1299, 0.2843, 0.167, 0.2843, 0.167, 0.3088, 0.1299, 0.3088, 0.1299, 0.6473, 0.03723, 0.6473, 0.03723, 0.6227, 0.1299, 0.6227, 0.167, 0.6473, 0.1299, 0.6473, 0.1299, 0.6227, 0.167, 0.6227, 0.03723, 0.6473, 0.0001565, 0.6473, 0.0001564, 0.6227, 0.03723, 0.6227, 0.2757, 0.5476, 0.2757, 0.4549, 0.3062, 0.4549, 0.3062, 0.5476, 0.3062, 0.5476, 0.3062, 0.4549, 0.3534, 0.4549, 0.3534, 0.5476, 0.3534, 0.5476, 0.3534, 0.4549, 0.3839, 0.4549, 0.3839, 0.5476, 0.6008, 0.4549, 0.6008, 0.5476, 0.5704, 0.5476, 0.5704, 0.4549, 0.5704, 0.4549, 0.5704, 0.5476, 0.5231, 0.5476, 0.5231, 0.4549, 0.5231, 0.4549, 0.5231, 0.5476, 0.4927, 0.5476, 0.4927, 0.4549, 0.4923, 0.4549, 0.4923, 0.5476, 0.4619, 0.5476, 0.4619, 0.4549, 0.4619, 0.4549, 0.4619, 0.5476, 0.4146, 0.5476, 0.4146, 0.4549, 0.4146, 0.4549, 0.4146, 0.5476, 0.3842, 0.5476, 0.3842, 0.4549, 0.2754, 0.4549, 0.2754, 0.5476, 0.245, 0.5476, 0.245, 0.4549, 0.245, 0.4549, 0.245, 0.5476, 0.1977, 0.5476, 0.1977, 0.4549, 0.1977, 0.4549, 0.1977, 0.5476, 0.1673, 0.5476, 0.1673, 0.4549, 0.0001563, 0.0247, 0.03723, 0.0247, 0.03723, 0.1229, 0.0001564, 0.1229, 0.5748, 0.4011, 0.5626, 0.429, 0.5231, 0.4549, 0.4927, 0.4549, 0.5626, 0.5735, 0.5748, 0.6014, 0.4927, 0.5476, 0.5231, 0.5476, 0.1299, 0.0247, 0.167, 0.0247, 0.167, 0.1229, 0.1299, 0.1229, 0.0001565, 0.8087, 0.03723, 0.8087, 0.03723, 0.9069, 0.0001565, 0.9069, 0.3842, 0.5476, 0.4146, 0.5476, 0.4542, 0.5735, 0.4663, 0.6014, 0.0001564, 0.5245, 0.03723, 0.5245, 0.03723, 0.6227, 0.0001564, 0.6227, 0.2494, 0.4011, 0.2373, 0.429, 0.1977, 0.4549, 0.1673, 0.4549, 0.0001564, 0.3088, 0.03723, 0.3088, 0.03723, 0.407, 0.0001564, 0.407, 0.3839, 0.4549, 0.3534, 0.4549, 0.3139, 0.429, 0.3017, 0.4011, 0.167, 0.407, 0.1299, 0.407, 0.1299, 0.3088, 0.167, 0.3088, 0.3017, 0.6014, 0.3139, 0.5735, 0.3534, 0.5476, 0.3839, 0.5476, 0.2373, 0.5735, 0.2494, 0.6014, 0.1673, 0.5476, 0.1977, 0.5476, 0.1299, 0.5245, 0.167, 0.5245, 0.167, 0.6227, 0.1299, 0.6227, 0.167, 0.9069, 0.1299, 0.9069, 0.1299, 0.8087, 0.167, 0.8087, 0.4663, 0.4011, 0.4542, 0.429, 0.4146, 0.4549, 0.3842, 0.4549, 0.03723, 0.9314, 0.03723, 0.9998, 0.0001565, 0.9998, 0.0001566, 0.9314, 0.4359, 0.2006, 0.4578, 0.2116, 0.5456, 0.2555, 0.5676, 0.2665, 0.5676, 0.3349, 0.5456, 0.3459, 0.4578, 0.3898, 0.4359, 0.4008, 0.299, 0.4008, 0.2771, 0.3898, 0.1892, 0.3459, 0.1673, 0.3349, 0.1673, 0.2665, 0.1892, 0.2555, 0.2771, 0.2116, 0.299, 0.2006, 0.03723, 0.2843, 0.0001564, 0.2843, 0.0001564, 0.1474, 0.03723, 0.1474, 0.299, 0.2003, 0.2771, 0.1893, 0.1892, 0.1454, 0.1673, 0.1344, 0.1673, 0.06603, 0.1892, 0.05505, 0.2771, 0.01113, 0.299, 0.0001563, 0.4359, 0.0001563, 0.4578, 0.01113, 0.5456, 0.05505, 0.5676, 0.06603, 0.5676, 0.1344, 0.5456, 0.1454, 0.4578, 0.1893, 0.4359, 0.2003, 0.1299, 0.5, 0.1299, 0.4316, 0.167, 0.4316, 0.167, 0.5, 0.03723, 0.5245, 0.0001564, 0.5245, 0.0001563, 0.5, 0.03723, 0.5, 0.1299, 0.407, 0.167, 0.407, 0.167, 0.4316, 0.1299, 0.4316, 0.1299, 0.9069, 0.167, 0.9069, 0.167, 0.9314, 0.1299, 0.9314, 0.03723, 0.0247, 0.0001563, 0.0247, 0.0001563, 0.0001563, 0.03723, 0.0001564, 0.1299, 0.6473, 0.167, 0.6473, 0.167, 0.7841, 0.1299, 0.7841, 0.0001565, 0.6473, 0.03723, 0.6473, 0.03723, 0.7841, 0.0001565, 0.7841, 0.03723, 0.6473, 0.1299, 0.6473, 0.1299, 0.7841, 0.03723, 0.7841, 0.167, 0.0247, 0.1299, 0.0247, 0.1299, 0.0001563, 0.167, 0.0001563, 0.1299, 0.0247, 0.03723, 0.0247, 0.03723, 0.0001564, 0.1299, 0.0001563, 0.0001565, 0.9069, 0.03723, 0.9069, 0.03723, 0.9314, 0.0001566, 0.9314, 0.03723, 0.9069, 0.1299, 0.9069, 0.1299, 0.9314, 0.03723, 0.9314, 0.0001564, 0.407, 0.03723, 0.407, 0.03723, 0.4316, 0.0001564, 0.4316, 0.03723, 0.407, 0.1299, 0.407, 0.1299, 0.4316, 0.03723, 0.4316, 0.167, 0.5245, 0.1299, 0.5245, 0.1299, 0.5, 0.167, 0.5, 0.1299, 0.5245, 0.03723, 0.5245, 0.03723, 0.5, 0.1299, 0.5, 0.0001563, 0.5, 0.0001564, 0.4316, 0.03723, 0.4316, 0.03723, 0.5, 0.03723, 0.5, 0.03723, 0.4316, 0.1299, 0.4316, 0.1299, 0.5, 0.167, 0.2843, 0.1299, 0.2843, 0.1299, 0.1474, 0.167, 0.1474, 0.1299, 0.2843, 0.03723, 0.2843, 0.03723, 0.1474, 0.1299, 0.1474, 0.167, 0.9314, 0.167, 0.9998, 0.1299, 0.9998, 0.1299, 0.9314, 0.1299, 0.9314, 0.1299, 0.9998, 0.03723, 0.9998, 0.03723, 0.9314, 0.1299, 0.1474, 0.03723, 0.1474, 0.03723, 0.1229, 0.1299, 0.1229, 0.167, 0.1474, 0.1299, 0.1474, 0.1299, 0.1229, 0.167, 0.1229, 0.03723, 0.1474, 0.0001564, 0.1474, 0.0001564, 0.1229, 0.03723, 0.1229, 0.03723, 0.7841, 0.1299, 0.7841, 0.1299, 0.8087, 0.03723, 0.8087, 0.0001565, 0.7841, 0.03723, 0.7841, 0.03723, 0.8087, 0.0001565, 0.8087, 0.1299, 0.7841, 0.167, 0.7841, 0.167, 0.8087, 0.1299, 0.8087, 0.03723, 0.2843, 0.1299, 0.2843, 0.1299, 0.3088, 0.03723, 0.3088, 0.0001564, 0.2843, 0.03723, 0.2843, 0.03723, 0.3088, 0.0001564, 0.3088, 0.1299, 0.2843, 0.167, 0.2843, 0.167, 0.3088, 0.1299, 0.3088, 0.1299, 0.6473, 0.03723, 0.6473, 0.03723, 0.6227, 0.1299, 0.6227, 0.167, 0.6473, 0.1299, 0.6473, 0.1299, 0.6227, 0.167, 0.6227, 0.03723, 0.6473, 0.0001565, 0.6473, 0.0001564, 0.6227, 0.03723, 0.6227, 0.2757, 0.5476, 0.2757, 0.4549, 0.3062, 0.4549, 0.3062, 0.5476, 0.3062, 0.5476, 0.3062, 0.4549, 0.3534, 0.4549, 0.3534, 0.5476, 0.3534, 0.5476, 0.3534, 0.4549, 0.3839, 0.4549, 0.3839, 0.5476, 0.6008, 0.4549, 0.6008, 0.5476, 0.5704, 0.5476, 0.5704, 0.4549, 0.5704, 0.4549, 0.5704, 0.5476, 0.5231, 0.5476, 0.5231, 0.4549, 0.5231, 0.4549, 0.5231, 0.5476, 0.4927, 0.5476, 0.4927, 0.4549, 0.4923, 0.4549, 0.4923, 0.5476, 0.4619, 0.5476, 0.4619, 0.4549, 0.4619, 0.4549, 0.4619, 0.5476, 0.4146, 0.5476, 0.4146, 0.4549, 0.4146, 0.4549, 0.4146, 0.5476, 0.3842, 0.5476, 0.3842, 0.4549, 0.2754, 0.4549, 0.2754, 0.5476, 0.245, 0.5476, 0.245, 0.4549, 0.245, 0.4549, 0.245, 0.5476, 0.1977, 0.5476, 0.1977, 0.4549, 0.1977, 0.4549, 0.1977, 0.5476, 0.1673, 0.5476, 0.1673, 0.4549, 0.0001563, 0.0247, 0.03723, 0.0247, 0.03723, 0.1229, 0.0001564, 0.1229, 0.5748, 0.4011, 0.5626, 0.429, 0.5231, 0.4549, 0.4927, 0.4549, 0.5626, 0.5735, 0.5748, 0.6014, 0.4927, 0.5476, 0.5231, 0.5476, 0.1299, 0.0247, 0.167, 0.0247, 0.167, 0.1229, 0.1299, 0.1229, 0.0001565, 0.8087, 0.03723, 0.8087, 0.03723, 0.9069, 0.0001565, 0.9069, 0.3842, 0.5476, 0.4146, 0.5476, 0.4542, 0.5735, 0.4663, 0.6014, 0.0001564, 0.5245, 0.03723, 0.5245, 0.03723, 0.6227, 0.0001564, 0.6227, 0.2494, 0.4011, 0.2373, 0.429, 0.1977, 0.4549, 0.1673, 0.4549, 0.0001564, 0.3088, 0.03723, 0.3088, 0.03723, 0.407, 0.0001564, 0.407, 0.3839, 0.4549, 0.3534, 0.4549, 0.3139, 0.429, 0.3017, 0.4011, 0.167, 0.407, 0.1299, 0.407, 0.1299, 0.3088, 0.167, 0.3088, 0.3017, 0.6014, 0.3139, 0.5735, 0.3534, 0.5476, 0.3839, 0.5476, 0.2373, 0.5735, 0.2494, 0.6014, 0.1673, 0.5476, 0.1977, 0.5476, 0.1299, 0.5245, 0.167, 0.5245, 0.167, 0.6227, 0.1299, 0.6227, 0.167, 0.9069, 0.1299, 0.9069, 0.1299, 0.8087, 0.167, 0.8087, 0.4663, 0.4011, 0.4542, 0.429, 0.4146, 0.4549, 0.3842, 0.4549, 0.03723, 0.9314, 0.03723, 0.9998, 0.0001565, 0.9998, 0.0001566, 0.9314, 0.4359, 0.2006, 0.4578, 0.2116, 0.5456, 0.2555, 0.5676, 0.2665, 0.5676, 0.3349, 0.5456, 0.3459, 0.4578, 0.3898, 0.4359, 0.4008, 0.299, 0.4008, 0.2771, 0.3898, 0.1892, 0.3459, 0.1673, 0.3349, 0.1673, 0.2665, 0.1892, 0.2555, 0.2771, 0.2116, 0.299, 0.2006, 0.03723, 0.2843, 0.0001564, 0.2843, 0.0001564, 0.1474, 0.03723, 0.1474, 0.299, 0.2003, 0.2771, 0.1893, 0.1892, 0.1454, 0.1673, 0.1344, 0.1673, 0.06603, 0.1892, 0.05505, 0.2771, 0.01113, 0.299, 0.0001563, 0.4359, 0.0001563, 0.4578, 0.01113, 0.5456, 0.05505, 0.5676, 0.06603, 0.5676, 0.1344, 0.5456, 0.1454, 0.4578, 0.1893, 0.4359, 0.2003, 0.1299, 0.5, 0.1299, 0.4316, 0.167, 0.4316, 0.167, 0.5, 0.03723, 0.5245, 0.0001564, 0.5245, 0.0001563, 0.5, 0.03723, 0.5, 0.1299, 0.407, 0.167, 0.407, 0.167, 0.4316, 0.1299, 0.4316, 0.1299, 0.9069, 0.167, 0.9069, 0.167, 0.9314, 0.1299, 0.9314, 0.03723, 0.0247, 0.0001563, 0.0247, 0.0001563, 0.0001563, 0.03723, 0.0001564, 0.1299, 0.6473, 0.167, 0.6473, 0.167, 0.7841, 0.1299, 0.7841, 0.0001565, 0.6473, 0.03723, 0.6473, 0.03723, 0.7841, 0.0001565, 0.7841, 0.03723, 0.6473, 0.1299, 0.6473, 0.1299, 0.7841, 0.03723, 0.7841, 0.167, 0.0247, 0.1299, 0.0247, 0.1299, 0.0001563, 0.167, 0.0001563, 0.1299, 0.0247, 0.03723, 0.0247, 0.03723, 0.0001564, 0.1299, 0.0001563, 0.0001565, 0.9069, 0.03723, 0.9069, 0.03723, 0.9314, 0.0001566, 0.9314, 0.03723, 0.9069, 0.1299, 0.9069, 0.1299, 0.9314, 0.03723, 0.9314, 0.0001564, 0.407, 0.03723, 0.407, 0.03723, 0.4316, 0.0001564, 0.4316, 0.03723, 0.407, 0.1299, 0.407, 0.1299, 0.4316, 0.03723, 0.4316, 0.167, 0.5245, 0.1299, 0.5245, 0.1299, 0.5, 0.167, 0.5, 0.1299, 0.5245, 0.03723, 0.5245, 0.03723, 0.5, 0.1299, 0.5, 0.0001563, 0.5, 0.0001564, 0.4316, 0.03723, 0.4316, 0.03723, 0.5, 0.03723, 0.5, 0.03723, 0.4316, 0.1299, 0.4316, 0.1299, 0.5, 0.167, 0.2843, 0.1299, 0.2843, 0.1299, 0.1474, 0.167, 0.1474, 0.1299, 0.2843, 0.03723, 0.2843, 0.03723, 0.1474, 0.1299, 0.1474, 0.167, 0.9314, 0.167, 0.9998, 0.1299, 0.9998, 0.1299, 0.9314, 0.1299, 0.9314, 0.1299, 0.9998, 0.03723, 0.9998, 0.03723, 0.9314, 0.1299, 0.1474, 0.03723, 0.1474, 0.03723, 0.1229, 0.1299, 0.1229, 0.167, 0.1474, 0.1299, 0.1474, 0.1299, 0.1229, 0.167, 0.1229, 0.03723, 0.1474, 0.0001564, 0.1474, 0.0001564, 0.1229, 0.03723, 0.1229, 0.03723, 0.7841, 0.1299, 0.7841, 0.1299, 0.8087, 0.03723, 0.8087, 0.0001565, 0.7841, 0.03723, 0.7841, 0.03723, 0.8087, 0.0001565, 0.8087, 0.1299, 0.7841, 0.167, 0.7841, 0.167, 0.8087, 0.1299, 0.8087, 0.03723, 0.2843, 0.1299, 0.2843, 0.1299, 0.3088, 0.03723, 0.3088, 0.0001564, 0.2843, 0.03723, 0.2843, 0.03723, 0.3088, 0.0001564, 0.3088, 0.1299, 0.2843, 0.167, 0.2843, 0.167, 0.3088, 0.1299, 0.3088, 0.1299, 0.6473, 0.03723, 0.6473, 0.03723, 0.6227, 0.1299, 0.6227, 0.167, 0.6473, 0.1299, 0.6473, 0.1299, 0.6227, 0.167, 0.6227, 0.03723, 0.6473, 0.0001565, 0.6473, 0.0001564, 0.6227, 0.03723, 0.6227, 0.2757, 0.5476, 0.2757, 0.4549, 0.3062, 0.4549, 0.3062, 0.5476, 0.3062, 0.5476, 0.3062, 0.4549, 0.3534, 0.4549, 0.3534, 0.5476, 0.3534, 0.5476, 0.3534, 0.4549, 0.3839, 0.4549, 0.3839, 0.5476, 0.6008, 0.4549, 0.6008, 0.5476, 0.5704, 0.5476, 0.5704, 0.4549, 0.5704, 0.4549, 0.5704, 0.5476, 0.5231, 0.5476, 0.5231, 0.4549, 0.5231, 0.4549, 0.5231, 0.5476, 0.4927, 0.5476, 0.4927, 0.4549, 0.4923, 0.4549, 0.4923, 0.5476, 0.4619, 0.5476, 0.4619, 0.4549, 0.4619, 0.4549, 0.4619, 0.5476, 0.4146, 0.5476, 0.4146, 0.4549, 0.4146, 0.4549, 0.4146, 0.5476, 0.3842, 0.5476, 0.3842, 0.4549, 0.2754, 0.4549, 0.2754, 0.5476, 0.245, 0.5476, 0.245, 0.4549, 0.245, 0.4549, 0.245, 0.5476, 0.1977, 0.5476, 0.1977, 0.4549, 0.1977, 0.4549, 0.1977, 0.5476, 0.1673, 0.5476, 0.1673, 0.4549, 0.0001563, 0.0247, 0.03723, 0.0247, 0.03723, 0.1229, 0.0001564, 0.1229, 0.5748, 0.4011, 0.5626, 0.429, 0.5231, 0.4549, 0.4927, 0.4549, 0.5626, 0.5735, 0.5748, 0.6014, 0.4927, 0.5476, 0.5231, 0.5476, 0.1299, 0.0247, 0.167, 0.0247, 0.167, 0.1229, 0.1299, 0.1229, 0.0001565, 0.8087, 0.03723, 0.8087, 0.03723, 0.9069, 0.0001565, 0.9069, 0.3842, 0.5476, 0.4146, 0.5476, 0.4542, 0.5735, 0.4663, 0.6014, 0.0001564, 0.5245, 0.03723, 0.5245, 0.03723, 0.6227, 0.0001564, 0.6227, 0.2494, 0.4011, 0.2373, 0.429, 0.1977, 0.4549, 0.1673, 0.4549, 0.0001564, 0.3088, 0.03723, 0.3088, 0.03723, 0.407, 0.0001564, 0.407, 0.3839, 0.4549, 0.3534, 0.4549, 0.3139, 0.429, 0.3017, 0.4011, 0.167, 0.407, 0.1299, 0.407, 0.1299, 0.3088, 0.167, 0.3088, 0.3017, 0.6014, 0.3139, 0.5735, 0.3534, 0.5476, 0.3839, 0.5476, 0.2373, 0.5735, 0.2494, 0.6014, 0.1673, 0.5476, 0.1977, 0.5476, 0.1299, 0.5245, 0.167, 0.5245, 0.167, 0.6227, 0.1299, 0.6227, 0.167, 0.9069, 0.1299, 0.9069, 0.1299, 0.8087, 0.167, 0.8087, 0.4663, 0.4011, 0.4542, 0.429, 0.4146, 0.4549, 0.3842, 0.4549, 0.03723, 0.9314, 0.03723, 0.9998, 0.0001565, 0.9998, 0.0001566, 0.9314, 0.4359, 0.2006, 0.4578, 0.2116, 0.5456, 0.2555, 0.5676, 0.2665, 0.5676, 0.3349, 0.5456, 0.3459, 0.4578, 0.3898, 0.4359, 0.4008, 0.299, 0.4008, 0.2771, 0.3898, 0.1892, 0.3459, 0.1673, 0.3349, 0.1673, 0.2665, 0.1892, 0.2555, 0.2771, 0.2116, 0.299, 0.2006, 0.03723, 0.2843, 0.0001564, 0.2843, 0.0001564, 0.1474, 0.03723, 0.1474, 0.299, 0.2003, 0.2771, 0.1893, 0.1892, 0.1454, 0.1673, 0.1344, 0.1673, 0.06603, 0.1892, 0.05505, 0.2771, 0.01113, 0.299, 0.0001563, 0.4359, 0.0001563, 0.4578, 0.01113, 0.5456, 0.05505, 0.5676, 0.06603, 0.5676, 0.1344, 0.5456, 0.1454, 0.4578, 0.1893, 0.4359, 0.2003, 0.1299, 0.5, 0.1299, 0.4316, 0.167, 0.4316, 0.167, 0.5, 0.03723, 0.5245, 0.0001564, 0.5245, 0.0001563, 0.5, 0.03723, 0.5, 0.1299, 0.407, 0.167, 0.407, 0.167, 0.4316, 0.1299, 0.4316, 0.1299, 0.9069, 0.167, 0.9069, 0.167, 0.9314, 0.1299, 0.9314, 0.03723, 0.0247, 0.0001563, 0.0247, 0.0001563, 0.0001563, 0.03723, 0.0001564, 0.1299, 0.6473, 0.167, 0.6473, 0.167, 0.7841, 0.1299, 0.7841, 0.0001565, 0.6473, 0.03723, 0.6473, 0.03723, 0.7841, 0.0001565, 0.7841, 0.03723, 0.6473, 0.1299, 0.6473, 0.1299, 0.7841, 0.03723, 0.7841, 0.167, 0.0247, 0.1299, 0.0247, 0.1299, 0.0001563, 0.167, 0.0001563, 0.1299, 0.0247, 0.03723, 0.0247, 0.03723, 0.0001564, 0.1299, 0.0001563, 0.0001565, 0.9069, 0.03723, 0.9069, 0.03723, 0.9314, 0.0001566, 0.9314, 0.03723, 0.9069, 0.1299, 0.9069, 0.1299, 0.9314, 0.03723, 0.9314, 0.0001564, 0.407, 0.03723, 0.407, 0.03723, 0.4316, 0.0001564, 0.4316, 0.03723, 0.407, 0.1299, 0.407, 0.1299, 0.4316, 0.03723, 0.4316, 0.167, 0.5245, 0.1299, 0.5245, 0.1299, 0.5, 0.167, 0.5, 0.1299, 0.5245, 0.03723, 0.5245, 0.03723, 0.5, 0.1299, 0.5, 0.0001563, 0.5, 0.0001564, 0.4316, 0.03723, 0.4316, 0.03723, 0.5, 0.03723, 0.5, 0.03723, 0.4316, 0.1299, 0.4316, 0.1299, 0.5, 0.167, 0.2843, 0.1299, 0.2843, 0.1299, 0.1474, 0.167, 0.1474, 0.1299, 0.2843, 0.03723, 0.2843, 0.03723, 0.1474, 0.1299, 0.1474, 0.167, 0.9314, 0.167, 0.9998, 0.1299, 0.9998, 0.1299, 0.9314, 0.1299, 0.9314, 0.1299, 0.9998, 0.03723, 0.9998, 0.03723, 0.9314, 0.1299, 0.1474, 0.03723, 0.1474, 0.03723, 0.1229, 0.1299, 0.1229, 0.167, 0.1474, 0.1299, 0.1474, 0.1299, 0.1229, 0.167, 0.1229, 0.03723, 0.1474, 0.0001564, 0.1474, 0.0001564, 0.1229, 0.03723, 0.1229, 0.03723, 0.7841, 0.1299, 0.7841, 0.1299, 0.8087, 0.03723, 0.8087, 0.0001565, 0.7841, 0.03723, 0.7841, 0.03723, 0.8087, 0.0001565, 0.8087, 0.1299, 0.7841, 0.167, 0.7841, 0.167, 0.8087, 0.1299, 0.8087, 0.03723, 0.2843, 0.1299, 0.2843, 0.1299, 0.3088, 0.03723, 0.3088, 0.0001564, 0.2843, 0.03723, 0.2843, 0.03723, 0.3088, 0.0001564, 0.3088, 0.1299, 0.2843, 0.167, 0.2843, 0.167, 0.3088, 0.1299, 0.3088, 0.1299, 0.6473, 0.03723, 0.6473, 0.03723, 0.6227, 0.1299, 0.6227, 0.167, 0.6473, 0.1299, 0.6473, 0.1299, 0.6227, 0.167, 0.6227, 0.03723, 0.6473, 0.0001565, 0.6473, 0.0001564, 0.6227, 0.03723, 0.6227, 0.2757, 0.5476, 0.2757, 0.4549, 0.3062, 0.4549, 0.3062, 0.5476, 0.3062, 0.5476, 0.3062, 0.4549, 0.3534, 0.4549, 0.3534, 0.5476, 0.3534, 0.5476, 0.3534, 0.4549, 0.3839, 0.4549, 0.3839, 0.5476, 0.6008, 0.4549, 0.6008, 0.5476, 0.5704, 0.5476, 0.5704, 0.4549, 0.5704, 0.4549, 0.5704, 0.5476, 0.5231, 0.5476, 0.5231, 0.4549, 0.5231, 0.4549, 0.5231, 0.5476, 0.4927, 0.5476, 0.4927, 0.4549, 0.4923, 0.4549, 0.4923, 0.5476, 0.4619, 0.5476, 0.4619, 0.4549, 0.4619, 0.4549, 0.4619, 0.5476, 0.4146, 0.5476, 0.4146, 0.4549, 0.4146, 0.4549, 0.4146, 0.5476, 0.3842, 0.5476, 0.3842, 0.4549, 0.2754, 0.4549, 0.2754, 0.5476, 0.245, 0.5476, 0.245, 0.4549, 0.245, 0.4549, 0.245, 0.5476, 0.1977, 0.5476, 0.1977, 0.4549, 0.1977, 0.4549, 0.1977, 0.5476, 0.1673, 0.5476, 0.1673, 0.4549, 0.0001563, 0.0247, 0.03723, 0.0247, 0.03723, 0.1229, 0.0001564, 0.1229, 0.5748, 0.4011, 0.5626, 0.429, 0.5231, 0.4549, 0.4927, 0.4549, 0.5626, 0.5735, 0.5748, 0.6014, 0.4927, 0.5476, 0.5231, 0.5476, 0.1299, 0.0247, 0.167, 0.0247, 0.167, 0.1229, 0.1299, 0.1229, 0.0001565, 0.8087, 0.03723, 0.8087, 0.03723, 0.9069, 0.0001565, 0.9069, 0.3842, 0.5476, 0.4146, 0.5476, 0.4542, 0.5735, 0.4663, 0.6014, 0.0001564, 0.5245, 0.03723, 0.5245, 0.03723, 0.6227, 0.0001564, 0.6227, 0.2494, 0.4011, 0.2373, 0.429, 0.1977, 0.4549, 0.1673, 0.4549, 0.0001564, 0.3088, 0.03723, 0.3088, 0.03723, 0.407, 0.0001564, 0.407, 0.3839, 0.4549, 0.3534, 0.4549, 0.3139, 0.429, 0.3017, 0.4011, 0.167, 0.407, 0.1299, 0.407, 0.1299, 0.3088, 0.167, 0.3088, 0.3017, 0.6014, 0.3139, 0.5735, 0.3534, 0.5476, 0.3839, 0.5476, 0.2373, 0.5735, 0.2494, 0.6014, 0.1673, 0.5476, 0.1977, 0.5476, 0.1299, 0.5245, 0.167, 0.5245, 0.167, 0.6227, 0.1299, 0.6227, 0.167, 0.9069, 0.1299, 0.9069, 0.1299, 0.8087, 0.167, 0.8087, 0.4663, 0.4011, 0.4542, 0.429, 0.4146, 0.4549, 0.3842, 0.4549, 0.03723, 0.9314, 0.03723, 0.9998, 0.0001565, 0.9998, 0.0001566, 0.9314, 0.4359, 0.2006, 0.4578, 0.2116, 0.5456, 0.2555, 0.5676, 0.2665, 0.5676, 0.3349, 0.5456, 0.3459, 0.4578, 0.3898, 0.4359, 0.4008, 0.299, 0.4008, 0.2771, 0.3898, 0.1892, 0.3459, 0.1673, 0.3349, 0.1673, 0.2665, 0.1892, 0.2555, 0.2771, 0.2116, 0.299, 0.2006, 0.03723, 0.2843, 0.0001564, 0.2843, 0.0001564, 0.1474, 0.03723, 0.1474, 0.299, 0.2003, 0.2771, 0.1893, 0.1892, 0.1454, 0.1673, 0.1344, 0.1673, 0.06603, 0.1892, 0.05505, 0.2771, 0.01113, 0.299, 0.0001563, 0.4359, 0.0001563, 0.4578, 0.01113, 0.5456, 0.05505, 0.5676, 0.06603, 0.5676, 0.1344, 0.5456, 0.1454, 0.4578, 0.1893, 0.4359, 0.2003, 0.1299, 0.5, 0.1299, 0.4316, 0.167, 0.4316, 0.167, 0.5, 0.03723, 0.5245, 0.0001564, 0.5245, 0.0001563, 0.5, 0.03723, 0.5, 0.1299, 0.407, 0.167, 0.407, 0.167, 0.4316, 0.1299, 0.4316, 0.1299, 0.9069, 0.167, 0.9069, 0.167, 0.9314, 0.1299, 0.9314, 0.03723, 0.0247, 0.0001563, 0.0247, 0.0001563, 0.0001563, 0.03723, 0.0001564, 0.1299, 0.6473, 0.167, 0.6473, 0.167, 0.7841, 0.1299, 0.7841, 0.0001565, 0.6473, 0.03723, 0.6473, 0.03723, 0.7841, 0.0001565, 0.7841, 0.03723, 0.6473, 0.1299, 0.6473, 0.1299, 0.7841, 0.03723, 0.7841, 0.167, 0.0247, 0.1299, 0.0247, 0.1299, 0.0001563, 0.167, 0.0001563, 0.1299, 0.0247, 0.03723, 0.0247, 0.03723, 0.0001564, 0.1299, 0.0001563, 0.0001565, 0.9069, 0.03723, 0.9069, 0.03723, 0.9314, 0.0001566, 0.9314, 0.03723, 0.9069, 0.1299, 0.9069, 0.1299, 0.9314, 0.03723, 0.9314, 0.0001564, 0.407, 0.03723, 0.407, 0.03723, 0.4316, 0.0001564, 0.4316, 0.03723, 0.407, 0.1299, 0.407, 0.1299, 0.4316, 0.03723, 0.4316, 0.167, 0.5245, 0.1299, 0.5245, 0.1299, 0.5, 0.167, 0.5, 0.1299, 0.5245, 0.03723, 0.5245, 0.03723, 0.5, 0.1299, 0.5, 0.0001563, 0.5, 0.0001564, 0.4316, 0.03723, 0.4316, 0.03723, 0.5, 0.03723, 0.5, 0.03723, 0.4316, 0.1299, 0.4316, 0.1299, 0.5, 0.167, 0.2843, 0.1299, 0.2843, 0.1299, 0.1474, 0.167, 0.1474, 0.1299, 0.2843, 0.03723, 0.2843, 0.03723, 0.1474, 0.1299, 0.1474, 0.167, 0.9314, 0.167, 0.9998, 0.1299, 0.9998, 0.1299, 0.9314, 0.1299, 0.9314, 0.1299, 0.9998, 0.03723, 0.9998, 0.03723, 0.9314, 0.1299, 0.1474, 0.03723, 0.1474, 0.03723, 0.1229, 0.1299, 0.1229, 0.167, 0.1474, 0.1299, 0.1474, 0.1299, 0.1229, 0.167, 0.1229, 0.03723, 0.1474, 0.0001564, 0.1474, 0.0001564, 0.1229, 0.03723, 0.1229, 0.03723, 0.7841, 0.1299, 0.7841, 0.1299, 0.8087, 0.03723, 0.8087, 0.0001565, 0.7841, 0.03723, 0.7841, 0.03723, 0.8087, 0.0001565, 0.8087, 0.1299, 0.7841, 0.167, 0.7841, 0.167, 0.8087, 0.1299, 0.8087, 0.03723, 0.2843, 0.1299, 0.2843, 0.1299, 0.3088, 0.03723, 0.3088, 0.0001564, 0.2843, 0.03723, 0.2843, 0.03723, 0.3088, 0.0001564, 0.3088, 0.1299, 0.2843, 0.167, 0.2843, 0.167, 0.3088, 0.1299, 0.3088, 0.1299, 0.6473, 0.03723, 0.6473, 0.03723, 0.6227, 0.1299, 0.6227, 0.167, 0.6473, 0.1299, 0.6473, 0.1299, 0.6227, 0.167, 0.6227, 0.03723, 0.6473, 0.0001565, 0.6473, 0.0001564, 0.6227, 0.03723, 0.6227, 0.2757, 0.5476, 0.2757, 0.4549, 0.3062, 0.4549, 0.3062, 0.5476, 0.3062, 0.5476, 0.3062, 0.4549, 0.3534, 0.4549, 0.3534, 0.5476, 0.3534, 0.5476, 0.3534, 0.4549, 0.3839, 0.4549, 0.3839, 0.5476, 0.6008, 0.4549, 0.6008, 0.5476, 0.5704, 0.5476, 0.5704, 0.4549, 0.5704, 0.4549, 0.5704, 0.5476, 0.5231, 0.5476, 0.5231, 0.4549, 0.5231, 0.4549, 0.5231, 0.5476, 0.4927, 0.5476, 0.4927, 0.4549, 0.4923, 0.4549, 0.4923, 0.5476, 0.4619, 0.5476, 0.4619, 0.4549, 0.4619, 0.4549, 0.4619, 0.5476, 0.4146, 0.5476, 0.4146, 0.4549, 0.4146, 0.4549, 0.4146, 0.5476, 0.3842, 0.5476, 0.3842, 0.4549, 0.2754, 0.4549, 0.2754, 0.5476, 0.245, 0.5476, 0.245, 0.4549, 0.245, 0.4549, 0.245, 0.5476, 0.1977, 0.5476, 0.1977, 0.4549, 0.1977, 0.4549, 0.1977, 0.5476, 0.1673, 0.5476, 0.1673, 0.4549, 0.0001563, 0.0247, 0.03723, 0.0247, 0.03723, 0.1229, 0.0001564, 0.1229, 0.5748, 0.4011, 0.5626, 0.429, 0.5231, 0.4549, 0.4927, 0.4549, 0.5626, 0.5735, 0.5748, 0.6014, 0.4927, 0.5476, 0.5231, 0.5476, 0.1299, 0.0247, 0.167, 0.0247, 0.167, 0.1229, 0.1299, 0.1229, 0.0001565, 0.8087, 0.03723, 0.8087, 0.03723, 0.9069, 0.0001565, 0.9069, 0.3842, 0.5476, 0.4146, 0.5476, 0.4542, 0.5735, 0.4663, 0.6014, 0.0001564, 0.5245, 0.03723, 0.5245, 0.03723, 0.6227, 0.0001564, 0.6227, 0.2494, 0.4011, 0.2373, 0.429, 0.1977, 0.4549, 0.1673, 0.4549, 0.0001564, 0.3088, 0.03723, 0.3088, 0.03723, 0.407, 0.0001564, 0.407, 0.3839, 0.4549, 0.3534, 0.4549, 0.3139, 0.429, 0.3017, 0.4011, 0.167, 0.407, 0.1299, 0.407, 0.1299, 0.3088, 0.167, 0.3088, 0.3017, 0.6014, 0.3139, 0.5735, 0.3534, 0.5476, 0.3839, 0.5476, 0.2373, 0.5735, 0.2494, 0.6014, 0.1673, 0.5476, 0.1977, 0.5476, 0.1299, 0.5245, 0.167, 0.5245, 0.167, 0.6227, 0.1299, 0.6227, 0.167, 0.9069, 0.1299, 0.9069, 0.1299, 0.8087, 0.167, 0.8087, 0.4663, 0.4011, 0.4542, 0.429, 0.4146, 0.4549, 0.3842, 0.4549])
me_cube_003.use_remesh_fix_poles = True
me_cube_003.use_remesh_preserve_attributes = False
me_cube_003.use_mirror_vertex_groups = False
me_cube_003.update()
me_cylinder_001 = bpy.data.meshes.new('Cylinder.001')
me_cylinder_001.from_pydata([(-4.938, 0.0, -1.016), (12.24, 0.0, -1.016), (-3.949, 2.0, -1.016), (8.606, 2.0, -1.016), (-4.589, 1.283, -1.547), (8.606, 1.848, -1.781), (-3.949, 1.414, -2.43), (8.606, 1.414, -2.43), (-3.949, 0.7654, -2.864), (8.606, 0.7654, -2.864), (-3.949, -8.742e-08, -3.016), (8.606, -8.742e-08, -3.016), (-3.949, -0.7654, -2.864), (8.606, -0.7654, -2.864), (-3.949, -1.414, -2.43), (8.606, -1.414, -2.43), (-3.949, -1.848, -1.781), (8.606, -1.848, -1.781), (-3.949, -2.0, -1.016), (8.606, -2.0, -1.016), (-3.949, -1.848, -0.2507), (8.606, -1.848, -0.2507), (-3.949, -1.414, 0.3981), (8.606, -1.414, 0.3981), (-3.949, -0.7654, 0.8317), (8.606, -0.7654, 0.8317), (-3.949, 2.385e-08, 0.9839), (8.606, 2.385e-08, 0.9839), (-3.949, 0.7654, 0.8317), (8.606, 0.7654, 0.8317), (-3.949, 1.414, 0.3981), (8.606, 1.414, 0.3981), (-3.949, 1.848, -0.2507), (8.606, 1.848, -0.2507), (-4.589, 1.388, -1.016), (-3.949, 1.848, -1.781), (-4.589, 0.9816, -1.998), (-4.589, 0.5313, -2.299), (-4.589, -9.207e-08, -2.404), (-4.589, -0.5313, -2.299), (-4.589, -0.9816, -1.998), (-4.589, -1.283, -1.547), (-4.589, -1.388, -1.016), (-4.589, -1.283, -0.4848), (-4.589, -0.9816, -0.03444), (-4.589, -0.5313, 0.2665), (-4.589, -1.798e-08, 0.3722), (-4.589, 0.5313, 0.2665), (-4.589, 0.9816, -0.03444), (-4.589, 1.283, -0.4848), (10.3, 1.471, -1.625), (10.3, 1.592, -1.016), (10.3, 1.126, -2.142), (10.3, 0.6093, -2.487), (10.3, -9.052e-08, -2.608), (10.3, -0.6093, -2.487), (10.3, -1.126, -2.142), (10.3, -1.471, -1.625), (10.3, -1.592, -1.016), (10.3, -1.471, -0.4068), (10.3, -1.126, 0.1098), (10.3, -0.6093, 0.4549), (10.3, -4.034e-09, 0.5761), (10.3, 0.6093, 0.4549), (10.3, 1.126, 0.1098), (10.3, 1.471, -0.4068), (11.06, 1.094, -1.469), (11.06, 1.184, -1.016), (11.06, 0.8374, -1.854), (11.06, 0.4532, -2.11), (11.06, -8.432e-08, -2.2), (11.06, -0.4532, -2.11), (11.06, -0.8374, -1.854), (11.06, -1.094, -1.469), (11.06, -1.184, -1.016), (11.06, -1.094, -0.5629), (11.06, -0.8374, -0.1786), (11.06, -0.4532, 0.0781), (11.06, -4.121e-08, 0.1683), (11.06, 0.4532, 0.0781), (11.06, 0.8374, -0.1786), (11.06, 1.094, -0.5629), (11.56, 0.7174, -1.313), (11.56, 0.7765, -1.016), (11.56, 0.5491, -1.565), (11.56, 0.2972, -1.733), (11.56, -1.926e-08, -1.793), (11.56, -0.2972, -1.733), (11.56, -0.5491, -1.565), (11.56, -0.7174, -1.313), (11.56, -0.7765, -1.016), (11.56, -0.7174, -0.7189), (11.56, -0.5491, -0.467), (11.56, -0.2972, -0.2987), (11.56, -9.078e-08, -0.2396), (11.56, 0.2972, -0.2987), (11.56, 0.5491, -0.467), (11.56, 0.7174, -0.7189)], [], [(0, 34, 4), (1, 82, 83), (2, 3, 5, 35), (0, 4, 36), (1, 84, 82), (35, 5, 7, 6), (0, 36, 37), (1, 85, 84), (6, 7, 9, 8), (0, 37, 38), (1, 86, 85), (8, 9, 11, 10), (0, 38, 39), (1, 87, 86), (10, 11, 13, 12), (0, 39, 40), (1, 88, 87), (12, 13, 15, 14), (0, 40, 41), (1, 89, 88), (14, 15, 17, 16), (0, 41, 42), (1, 90, 89), (16, 17, 19, 18), (0, 42, 43), (1, 91, 90), (18, 19, 21, 20), (0, 43, 44), (1, 92, 91), (20, 21, 23, 22), (0, 44, 45), (1, 93, 92), (22, 23, 25, 24), (0, 45, 46), (1, 94, 93), (24, 25, 27, 26), (0, 46, 47), (1, 95, 94), (26, 27, 29, 28), (0, 47, 48), (1, 96, 95), (28, 29, 31, 30), (0, 48, 49), (1, 97, 96), (30, 31, 33, 32), (0, 49, 34), (1, 83, 97), (32, 33, 3, 2), (4, 34, 2, 35), (36, 4, 35, 6), (37, 36, 6, 8), (38, 37, 8, 10), (39, 38, 10, 12), (40, 39, 12, 14), (41, 40, 14, 16), (42, 41, 16, 18), (43, 42, 18, 20), (44, 43, 20, 22), (45, 44, 22, 24), (46, 45, 24, 26), (47, 46, 26, 28), (48, 47, 28, 30), (49, 48, 30, 32), (34, 49, 32, 2), (51, 50, 5, 3), (50, 52, 7, 5), (52, 53, 9, 7), (53, 54, 11, 9), (54, 55, 13, 11), (55, 56, 15, 13), (56, 57, 17, 15), (57, 58, 19, 17), (58, 59, 21, 19), (59, 60, 23, 21), (60, 61, 25, 23), (61, 62, 27, 25), (62, 63, 29, 27), (63, 64, 31, 29), (64, 65, 33, 31), (65, 51, 3, 33), (67, 66, 50, 51), (66, 68, 52, 50), (68, 69, 53, 52), (69, 70, 54, 53), (70, 71, 55, 54), (71, 72, 56, 55), (72, 73, 57, 56), (73, 74, 58, 57), (74, 75, 59, 58), (75, 76, 60, 59), (76, 77, 61, 60), (77, 78, 62, 61), (78, 79, 63, 62), (79, 80, 64, 63), (80, 81, 65, 64), (81, 67, 51, 65), (83, 82, 66, 67), (82, 84, 68, 66), (84, 85, 69, 68), (85, 86, 70, 69), (86, 87, 71, 70), (87, 88, 72, 71), (88, 89, 73, 72), (89, 90, 74, 73), (90, 91, 75, 74), (91, 92, 76, 75), (92, 93, 77, 76), (93, 94, 78, 77), (94, 95, 79, 78), (95, 96, 80, 79), (96, 97, 81, 80), (97, 83, 67, 81)])
_uv = me_cylinder_001.uv_layers.new(name='UVMap')
_uv.uv.foreach_set('vector', [0.75, 0.25, 0.75, 0.4166, 0.8138, 0.4039, 0.25, 0.25, 0.2857, 0.3361, 0.25, 0.3432, 1.0, 0.5, 1.0, 1.0, 0.9375, 1.0, 0.9375, 0.5, 0.75, 0.25, 0.8138, 0.4039, 0.8678, 0.3678, 0.25, 0.25, 0.3159, 0.3159, 0.2857, 0.3361, 0.9375, 0.5, 0.9375, 1.0, 0.875, 1.0, 0.875, 0.5, 0.75, 0.25, 0.8678, 0.3678, 0.9039, 0.3138, 0.25, 0.25, 0.3361, 0.2857, 0.3159, 0.3159, 0.875, 0.5, 0.875, 1.0, 0.8125, 1.0, 0.8125, 0.5, 0.75, 0.25, 0.9039, 0.3138, 0.9166, 0.25, 0.25, 0.25, 0.3432, 0.25, 0.3361, 0.2857, 0.8125, 0.5, 0.8125, 1.0, 0.75, 1.0, 0.75, 0.5, 0.75, 0.25, 0.9166, 0.25, 0.9039, 0.1862, 0.25, 0.25, 0.3361, 0.2143, 0.3432, 0.25, 0.75, 0.5, 0.75, 1.0, 0.6875, 1.0, 0.6875, 0.5, 0.75, 0.25, 0.9039, 0.1862, 0.8678, 0.1322, 0.25, 0.25, 0.3159, 0.1841, 0.3361, 0.2143, 0.6875, 0.5, 0.6875, 1.0, 0.625, 1.0, 0.625, 0.5, 0.75, 0.25, 0.8678, 0.1322, 0.8138, 0.09609, 0.25, 0.25, 0.2857, 0.1639, 0.3159, 0.1841, 0.625, 0.5, 0.625, 1.0, 0.5625, 1.0, 0.5625, 0.5, 0.75, 0.25, 0.8138, 0.09609, 0.75, 0.08341, 0.25, 0.25, 0.25, 0.1568, 0.2857, 0.1639, 0.5625, 0.5, 0.5625, 1.0, 0.5, 1.0, 0.5, 0.5, 0.75, 0.25, 0.75, 0.08341, 0.6862, 0.09609, 0.25, 0.25, 0.2143, 0.1639, 0.25, 0.1568, 0.5, 0.5, 0.5, 1.0, 0.4375, 1.0, 0.4375, 0.5, 0.75, 0.25, 0.6862, 0.09609, 0.6322, 0.1322, 0.25, 0.25, 0.1841, 0.1841, 0.2143, 0.1639, 0.4375, 0.5, 0.4375, 1.0, 0.375, 1.0, 0.375, 0.5, 0.75, 0.25, 0.6322, 0.1322, 0.5961, 0.1862, 0.25, 0.25, 0.1639, 0.2143, 0.1841, 0.1841, 0.375, 0.5, 0.375, 1.0, 0.3125, 1.0, 0.3125, 0.5, 0.75, 0.25, 0.5961, 0.1862, 0.5834, 0.25, 0.25, 0.25, 0.1568, 0.25, 0.1639, 0.2143, 0.3125, 0.5, 0.3125, 1.0, 0.25, 1.0, 0.25, 0.5, 0.75, 0.25, 0.5834, 0.25, 0.5961, 0.3138, 0.25, 0.25, 0.1639, 0.2857, 0.1568, 0.25, 0.25, 0.5, 0.25, 1.0, 0.1875, 1.0, 0.1875, 0.5, 0.75, 0.25, 0.5961, 0.3138, 0.6322, 0.3678, 0.25, 0.25, 0.1841, 0.3159, 0.1639, 0.2857, 0.1875, 0.5, 0.1875, 1.0, 0.125, 1.0, 0.125, 0.5, 0.75, 0.25, 0.6322, 0.3678, 0.6862, 0.4039, 0.25, 0.25, 0.2143, 0.3361, 0.1841, 0.3159, 0.125, 0.5, 0.125, 1.0, 0.0625, 1.0, 0.0625, 0.5, 0.75, 0.25, 0.6862, 0.4039, 0.75, 0.4166, 0.25, 0.25, 0.25, 0.3432, 0.2143, 0.3361, 0.0625, 0.5, 0.0625, 1.0, 0.0, 1.0, 0.0, 0.5, 0.8138, 0.4039, 0.75, 0.4166, 0.75, 0.49, 0.8418, 0.4717, 0.8678, 0.3678, 0.8138, 0.4039, 0.8418, 0.4717, 0.9197, 0.4197, 0.9039, 0.3138, 0.8678, 0.3678, 0.9197, 0.4197, 0.9717, 0.3418, 0.9166, 0.25, 0.9039, 0.3138, 0.9717, 0.3418, 0.99, 0.25, 0.9039, 0.1862, 0.9166, 0.25, 0.99, 0.25, 0.9717, 0.1582, 0.8678, 0.1322, 0.9039, 0.1862, 0.9717, 0.1582, 0.9197, 0.08029, 0.8138, 0.09609, 0.8678, 0.1322, 0.9197, 0.08029, 0.8418, 0.02827, 0.75, 0.08341, 0.8138, 0.09609, 0.8418, 0.02827, 0.75, 0.01, 0.6862, 0.09609, 0.75, 0.08341, 0.75, 0.01, 0.6582, 0.02827, 0.6322, 0.1322, 0.6862, 0.09609, 0.6582, 0.02827, 0.5803, 0.08029, 0.5961, 0.1862, 0.6322, 0.1322, 0.5803, 0.08029, 0.5283, 0.1582, 0.5834, 0.25, 0.5961, 0.1862, 0.5283, 0.1582, 0.51, 0.25, 0.5961, 0.3138, 0.5834, 0.25, 0.51, 0.25, 0.5283, 0.3418, 0.6322, 0.3678, 0.5961, 0.3138, 0.5283, 0.3418, 0.5803, 0.4197, 0.6862, 0.4039, 0.6322, 0.3678, 0.5803, 0.4197, 0.6582, 0.4717, 0.75, 0.4166, 0.6862, 0.4039, 0.6582, 0.4717, 0.75, 0.49, 0.25, 0.4411, 0.3231, 0.4265, 0.3418, 0.4717, 0.25, 0.49, 0.3231, 0.4265, 0.3851, 0.3851, 0.4197, 0.4197, 0.3418, 0.4717, 0.3851, 0.3851, 0.4265, 0.3231, 0.4717, 0.3418, 0.4197, 0.4197, 0.4265, 0.3231, 0.4411, 0.25, 0.49, 0.25, 0.4717, 0.3418, 0.4411, 0.25, 0.4265, 0.1769, 0.4717, 0.1582, 0.49, 0.25, 0.4265, 0.1769, 0.3851, 0.1149, 0.4197, 0.08029, 0.4717, 0.1582, 0.3851, 0.1149, 0.3231, 0.07348, 0.3418, 0.02827, 0.4197, 0.08029, 0.3231, 0.07348, 0.25, 0.05894, 0.25, 0.01, 0.3418, 0.02827, 0.25, 0.05894, 0.1769, 0.07348, 0.1582, 0.02827, 0.25, 0.01, 0.1769, 0.07348, 0.1149, 0.1149, 0.08029, 0.08029, 0.1582, 0.02827, 0.1149, 0.1149, 0.07348, 0.1769, 0.02827, 0.1582, 0.08029, 0.08029, 0.07348, 0.1769, 0.05894, 0.25, 0.01, 0.25, 0.02827, 0.1582, 0.05894, 0.25, 0.07348, 0.3231, 0.02827, 0.3418, 0.01, 0.25, 0.07348, 0.3231, 0.1149, 0.3851, 0.08029, 0.4197, 0.02827, 0.3418, 0.1149, 0.3851, 0.1769, 0.4265, 0.1582, 0.4717, 0.08029, 0.4197, 0.1769, 0.4265, 0.25, 0.4411, 0.25, 0.49, 0.1582, 0.4717, 0.25, 0.3921, 0.3044, 0.3813, 0.3231, 0.4265, 0.25, 0.4411, 0.3044, 0.3813, 0.3505, 0.3505, 0.3851, 0.3851, 0.3231, 0.4265, 0.3505, 0.3505, 0.3813, 0.3044, 0.4265, 0.3231, 0.3851, 0.3851, 0.3813, 0.3044, 0.3921, 0.25, 0.4411, 0.25, 0.4265, 0.3231, 0.3921, 0.25, 0.3813, 0.1956, 0.4265, 0.1769, 0.4411, 0.25, 0.3813, 0.1956, 0.3505, 0.1495, 0.3851, 0.1149, 0.4265, 0.1769, 0.3505, 0.1495, 0.3044, 0.1187, 0.3231, 0.07348, 0.3851, 0.1149, 0.3044, 0.1187, 0.25, 0.1079, 0.25, 0.05894, 0.3231, 0.07348, 0.25, 0.1079, 0.1956, 0.1187, 0.1769, 0.07348, 0.25, 0.05894, 0.1956, 0.1187, 0.1495, 0.1495, 0.1149, 0.1149, 0.1769, 0.07348, 0.1495, 0.1495, 0.1187, 0.1956, 0.07348, 0.1769, 0.1149, 0.1149, 0.1187, 0.1956, 0.1079, 0.25, 0.05894, 0.25, 0.07348, 0.1769, 0.1079, 0.25, 0.1187, 0.3044, 0.07348, 0.3231, 0.05894, 0.25, 0.1187, 0.3044, 0.1495, 0.3505, 0.1149, 0.3851, 0.07348, 0.3231, 0.1495, 0.3505, 0.1956, 0.3813, 0.1769, 0.4265, 0.1149, 0.3851, 0.1956, 0.3813, 0.25, 0.3921, 0.25, 0.4411, 0.1769, 0.4265, 0.25, 0.3432, 0.2857, 0.3361, 0.3044, 0.3813, 0.25, 0.3921, 0.2857, 0.3361, 0.3159, 0.3159, 0.3505, 0.3505, 0.3044, 0.3813, 0.3159, 0.3159, 0.3361, 0.2857, 0.3813, 0.3044, 0.3505, 0.3505, 0.3361, 0.2857, 0.3432, 0.25, 0.3921, 0.25, 0.3813, 0.3044, 0.3432, 0.25, 0.3361, 0.2143, 0.3813, 0.1956, 0.3921, 0.25, 0.3361, 0.2143, 0.3159, 0.1841, 0.3505, 0.1495, 0.3813, 0.1956, 0.3159, 0.1841, 0.2857, 0.1639, 0.3044, 0.1187, 0.3505, 0.1495, 0.2857, 0.1639, 0.25, 0.1568, 0.25, 0.1079, 0.3044, 0.1187, 0.25, 0.1568, 0.2143, 0.1639, 0.1956, 0.1187, 0.25, 0.1079, 0.2143, 0.1639, 0.1841, 0.1841, 0.1495, 0.1495, 0.1956, 0.1187, 0.1841, 0.1841, 0.1639, 0.2143, 0.1187, 0.1956, 0.1495, 0.1495, 0.1639, 0.2143, 0.1568, 0.25, 0.1079, 0.25, 0.1187, 0.1956, 0.1568, 0.25, 0.1639, 0.2857, 0.1187, 0.3044, 0.1079, 0.25, 0.1639, 0.2857, 0.1841, 0.3159, 0.1495, 0.3505, 0.1187, 0.3044, 0.1841, 0.3159, 0.2143, 0.3361, 0.1956, 0.3813, 0.1495, 0.3505, 0.2143, 0.3361, 0.25, 0.3432, 0.25, 0.3921, 0.1956, 0.3813])
me_cylinder_001.use_remesh_fix_poles = True
me_cylinder_001.use_remesh_preserve_attributes = False
me_cylinder_001.use_mirror_vertex_groups = False
me_cylinder_001.update()
arm_armature = bpy.data.armatures.new('Armature')  # bones are not reproduced

# ---- objects
ob_spine = bpy.data.objects.new('Spine', me_cube)
ob_armature = bpy.data.objects.new('Armature', arm_armature)
ob_eblock = bpy.data.objects.new('EBlock', me_cube_001)
ob_conning = bpy.data.objects.new('Conning', me_cube_002)
ob_cargo = bpy.data.objects.new('Cargo', me_cube_003)
ob_tank = bpy.data.objects.new('Tank', me_cylinder_001)

# ---- transforms, parenting, visibility, modifiers, constraints
ob_spine.parent = ob_armature
ob_spine.location = (0.0, 0.0, 0.0)
ob_spine.lock_rotations_4d = False
ob_spine.empty_display_type = 'ARROWS'
ob_spine.lineart.crease_threshold = 0.0
ob_armature.location = (0.0, 0.0, 0.0)
ob_armature.show_in_front = True
ob_armature.lineart.crease_threshold = 0.0
ob_eblock.parent = ob_armature
ob_eblock.location = (0.0, 0.0, 0.0)
ob_eblock.lineart.crease_threshold = 0.0
ob_conning.parent = ob_armature
ob_conning.location = (0.0, 0.0, 0.0)
ob_conning.lineart.crease_threshold = 0.0
ob_cargo.parent = ob_armature
ob_cargo.location = (0.0, 0.0, 0.0)
ob_cargo.lineart.crease_threshold = 0.0
ob_tank.parent = ob_armature
ob_tank.location = (-2.41, 0.0, 0.0)
ob_tank.lineart.crease_threshold = 0.0

# ---- collection membership
col_collection.objects.link(ob_spine)
col_collection.objects.link(ob_armature)
col_collection.objects.link(ob_eblock)
col_collection.objects.link(ob_conning)
col_collection.objects.link(ob_cargo)
col_collection.objects.link(ob_tank)

# ---- scene / render settings (as saved in the file)
scene.frame_start = 1; scene.frame_end = 250; scene.frame_set(16)
scene.render.engine = 'BLENDER_EEVEE_NEXT'
scene.cycles.use_denoising = False
scene.cycles.samples = 128
scene.cycles.sampling_pattern = 'TABULATED_SOBOL'
scene.cycles.use_adaptive_sampling = False
scene.cycles.use_light_tree = False
scene.view_settings.view_transform = 'Filmic'
bpy.context.view_layer.update()

# ---- added for rendering (the .blend has no active camera and no usable light): camera, sun
cam_auto = bpy.data.cameras.new('AutoCamera')
cam_auto.lens = 50.0
cam_auto.sensor_width = 36.0
cam_auto.clip_end = 1000.0
ob_auto_camera = bpy.data.objects.new('AutoCamera', cam_auto)
scene.collection.objects.link(ob_auto_camera)
ob_auto_camera.location = (22.2156, -26.8286, 17.9485)
ob_auto_camera.rotation_euler = (1.09748, -7.21219e-08, 0.694738)
scene.camera = ob_auto_camera
light_auto_sun = bpy.data.lights.new('AutoSun', 'SUN')
light_auto_sun.energy = 3.0
light_auto_sun.angle = 0.0523599
ob_auto_sun = bpy.data.objects.new('AutoSun', light_auto_sun)
scene.collection.objects.link(ob_auto_sun)
ob_auto_sun.rotation_euler = (0.872665, 0.174533, 0.523599)
bpy.context.view_layer.update()
